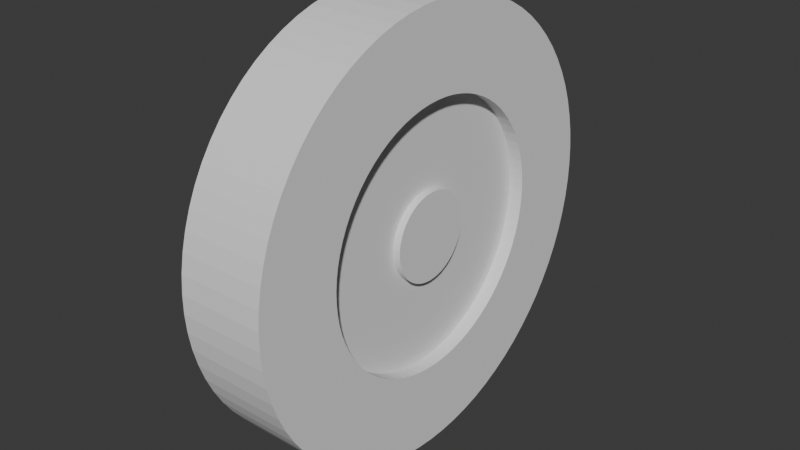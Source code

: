 # Source: cylinder_work.blend  (saved by Blender 4.0.33; exported with 4.5.12 LTS)
import bpy
from mathutils import Matrix  # noqa: F401  (used for matrix-valued properties, if any)

bpy.ops.wm.read_factory_settings(use_empty=True)
scene = bpy.context.scene
scene.name = 'Scene'

# ---- world
world_world = bpy.data.worlds.new('World'); scene.world = world_world
world_world.use_nodes = True; world_world.node_tree.nodes.clear()
_N = world_world.node_tree.nodes; _L = world_world.node_tree.links
n0 = _N.new('ShaderNodeOutputWorld'); n0.name = 'World Output'; n0.location = (300, 300)
n1 = _N.new('ShaderNodeBackground'); n1.name = 'Background'; n1.location = (10, 300)
n1.inputs[0].default_value = (0.05088, 0.05088, 0.05088, 1.0)
_L.new(n1.outputs[0], n0.inputs[0])
n0.is_active_output = True
world_world.color = (0.05088, 0.05088, 0.05088)
world_world.use_sun_shadow = False
world_world.sun_shadow_jitter_overblur = 0.0

# ---- meshes
me_cylinder_001 = bpy.data.meshes.new('Cylinder.001')
me_cylinder_001.from_pydata([(0.0, 0.381, -0.0762), (-1.039e-10, 0.2312, 0.0762), (0.03188, 0.3797, -0.0762), (0.01934, 0.2303, 0.0762), (0.06354, 0.3757, -0.0762), (0.03855, 0.2279, 0.0762), (0.09475, 0.369, -0.0762), (0.05748, 0.2239, 0.0762), (0.1253, 0.3598, -0.0762), (0.07602, 0.2183, 0.0762), (0.155, 0.3481, -0.0762), (0.09402, 0.2112, 0.0762), (0.1835, 0.3339, -0.0762), (0.1114, 0.2026, 0.0762), (0.2108, 0.3173, -0.0762), (0.1279, 0.1925, 0.0762), (0.2367, 0.2986, -0.0762), (0.1436, 0.1812, 0.0762), (0.2608, 0.2777, -0.0762), (0.1582, 0.1685, 0.0762), (0.2831, 0.2549, -0.0762), (0.1718, 0.1547, 0.0762), (0.3035, 0.2304, -0.0762), (0.1841, 0.1398, 0.0762), (0.3217, 0.2042, -0.0762), (0.1952, 0.1239, 0.0762), (0.3376, 0.1765, -0.0762), (0.2048, 0.1071, 0.0762), (0.3512, 0.1476, -0.0762), (0.2131, 0.08957, 0.0762), (0.3624, 0.1177, -0.0762), (0.2198, 0.07143, 0.0762), (0.3709, 0.087, -0.0762), (0.225, 0.05278, 0.0762), (0.3769, 0.05566, -0.0762), (0.2287, 0.03377, 0.0762), (0.3802, 0.02392, -0.0762), (0.2307, 0.01451, 0.0762), (0.3809, -0.007979, -0.0762), (0.2311, -0.004841, 0.0762), (0.3789, -0.03983, -0.0762), (0.2299, -0.02416, 0.0762), (0.3743, -0.07139, -0.0762), (0.2271, -0.04331, 0.0762), (0.367, -0.1025, -0.0762), (0.2226, -0.06216, 0.0762), (0.3571, -0.1328, -0.0762), (0.2167, -0.08057, 0.0762), (0.3447, -0.1622, -0.0762), (0.2092, -0.09842, 0.0762), (0.33, -0.1905, -0.0762), (0.2002, -0.1156, 0.0762), (0.3129, -0.2174, -0.0762), (0.1898, -0.1319, 0.0762), (0.2936, -0.2429, -0.0762), (0.1781, -0.1473, 0.0762), (0.2722, -0.2666, -0.0762), (0.1652, -0.1617, 0.0762), (0.249, -0.2884, -0.0762), (0.151, -0.175, 0.0762), (0.2239, -0.3082, -0.0762), (0.1359, -0.187, 0.0762), (0.1974, -0.3259, -0.0762), (0.1197, -0.1977, 0.0762), (0.1694, -0.3413, -0.0762), (0.1028, -0.207, 0.0762), (0.1403, -0.3542, -0.0762), (0.08509, -0.2149, 0.0762), (0.1101, -0.3647, -0.0762), (0.06681, -0.2213, 0.0762), (0.07921, -0.3727, -0.0762), (0.04806, -0.2261, 0.0762), (0.04775, -0.378, -0.0762), (0.02897, -0.2293, 0.0762), (0.01595, -0.3807, -0.0762), (0.00968, -0.2309, 0.0762), (-0.01595, -0.3807, -0.0762), (-0.00968, -0.2309, 0.0762), (-0.04775, -0.378, -0.0762), (-0.02897, -0.2293, 0.0762), (-0.07921, -0.3727, -0.0762), (-0.04806, -0.2261, 0.0762), (-0.1101, -0.3647, -0.0762), (-0.06681, -0.2213, 0.0762), (-0.1403, -0.3542, -0.0762), (-0.08509, -0.2149, 0.0762), (-0.1694, -0.3413, -0.0762), (-0.1028, -0.207, 0.0762), (-0.1974, -0.3259, -0.0762), (-0.1197, -0.1977, 0.0762), (-0.2239, -0.3082, -0.0762), (-0.1359, -0.187, 0.0762), (-0.249, -0.2884, -0.0762), (-0.151, -0.175, 0.0762), (-0.2722, -0.2666, -0.0762), (-0.1652, -0.1617, 0.0762), (-0.2936, -0.2429, -0.0762), (-0.1781, -0.1473, 0.0762), (-0.3129, -0.2174, -0.0762), (-0.1898, -0.1319, 0.0762), (-0.33, -0.1905, -0.0762), (-0.2002, -0.1156, 0.0762), (-0.3447, -0.1622, -0.0762), (-0.2092, -0.09842, 0.0762), (-0.3571, -0.1328, -0.0762), (-0.2167, -0.08057, 0.0762), (-0.367, -0.1025, -0.0762), (-0.2226, -0.06216, 0.0762), (-0.3743, -0.07139, -0.0762), (-0.2271, -0.04331, 0.0762), (-0.3789, -0.03983, -0.0762), (-0.2299, -0.02416, 0.0762), (-0.3809, -0.007979, -0.0762), (-0.2311, -0.004841, 0.0762), (-0.3802, 0.02392, -0.0762), (-0.2307, 0.01451, 0.0762), (-0.3769, 0.05566, -0.0762), (-0.2287, 0.03377, 0.0762), (-0.3709, 0.087, -0.0762), (-0.225, 0.05278, 0.0762), (-0.3624, 0.1177, -0.0762), (-0.2198, 0.07143, 0.0762), (-0.3512, 0.1476, -0.0762), (-0.2131, 0.08957, 0.0762), (-0.3376, 0.1765, -0.0762), (-0.2048, 0.1071, 0.0762), (-0.3217, 0.2042, -0.0762), (-0.1952, 0.1239, 0.0762), (-0.3035, 0.2304, -0.0762), (-0.1841, 0.1398, 0.0762), (-0.2831, 0.2549, -0.0762), (-0.1718, 0.1547, 0.0762), (-0.2608, 0.2777, -0.0762), (-0.1582, 0.1685, 0.0762), (-0.2367, 0.2986, -0.0762), (-0.1436, 0.1812, 0.0762), (-0.2108, 0.3173, -0.0762), (-0.1279, 0.1925, 0.0762), (-0.1835, 0.3339, -0.0762), (-0.1114, 0.2026, 0.0762), (-0.155, 0.3481, -0.0762), (-0.09402, 0.2112, 0.0762), (-0.1253, 0.3598, -0.0762), (-0.07602, 0.2183, 0.0762), (-0.09475, 0.369, -0.0762), (-0.05748, 0.2239, 0.0762), (-0.06354, 0.3757, -0.0762), (-0.03855, 0.2279, 0.0762), (-0.03188, 0.3797, -0.0762), (-0.01934, 0.2303, 0.0762), (0.03188, 0.3797, 0.0762), (0.0, 0.381, 0.0762), (0.06354, 0.3757, 0.0762), (0.09475, 0.369, 0.0762), (0.1253, 0.3598, 0.0762), (0.155, 0.3481, 0.0762), (0.1835, 0.3339, 0.0762), (0.2108, 0.3173, 0.0762), (0.2367, 0.2986, 0.0762), (0.2608, 0.2777, 0.0762), (0.2831, 0.2549, 0.0762), (0.3035, 0.2304, 0.0762), (0.3217, 0.2042, 0.0762), (0.3376, 0.1765, 0.0762), (0.3512, 0.1476, 0.0762), (0.3624, 0.1177, 0.0762), (0.3709, 0.087, 0.0762), (0.3769, 0.05566, 0.0762), (0.3802, 0.02392, 0.0762), (0.3809, -0.007979, 0.0762), (0.3789, -0.03983, 0.0762), (0.3743, -0.07139, 0.0762), (0.367, -0.1025, 0.0762), (0.3571, -0.1328, 0.0762), (0.3447, -0.1622, 0.0762), (0.33, -0.1905, 0.0762), (0.3129, -0.2174, 0.0762), (0.2936, -0.2429, 0.0762), (0.2722, -0.2666, 0.0762), (0.249, -0.2884, 0.0762), (0.2239, -0.3082, 0.0762), (0.1974, -0.3259, 0.0762), (0.1694, -0.3413, 0.0762), (0.1403, -0.3542, 0.0762), (0.1101, -0.3647, 0.0762), (0.07921, -0.3727, 0.0762), (0.04775, -0.378, 0.0762), (0.01595, -0.3807, 0.0762), (-0.01595, -0.3807, 0.0762), (-0.04775, -0.378, 0.0762), (-0.07921, -0.3727, 0.0762), (-0.1101, -0.3647, 0.0762), (-0.1403, -0.3542, 0.0762), (-0.1694, -0.3413, 0.0762), (-0.1974, -0.3259, 0.0762), (-0.2239, -0.3082, 0.0762), (-0.249, -0.2884, 0.0762), (-0.2722, -0.2666, 0.0762), (-0.2936, -0.2429, 0.0762), (-0.3129, -0.2174, 0.0762), (-0.33, -0.1905, 0.0762), (-0.3447, -0.1622, 0.0762), (-0.3571, -0.1328, 0.0762), (-0.367, -0.1025, 0.0762), (-0.3743, -0.07139, 0.0762), (-0.3789, -0.03983, 0.0762), (-0.3809, -0.007979, 0.0762), (-0.3802, 0.02392, 0.0762), (-0.3769, 0.05566, 0.0762), (-0.3709, 0.087, 0.0762), (-0.3624, 0.1177, 0.0762), (-0.3512, 0.1476, 0.0762), (-0.3376, 0.1765, 0.0762), (-0.3217, 0.2042, 0.0762), (-0.3035, 0.2304, 0.0762), (-0.2831, 0.2549, 0.0762), (-0.2608, 0.2777, 0.0762), (-0.2367, 0.2986, 0.0762), (-0.2108, 0.3173, 0.0762), (-0.1835, 0.3339, 0.0762), (-0.155, 0.3481, 0.0762), (-0.1253, 0.3598, 0.0762), (-0.09475, 0.369, 0.0762), (-0.06354, 0.3757, 0.0762), (-0.03188, 0.3797, 0.0762), (0.0278, 0.3311, 0.0762), (0.0, 0.3323, 0.0762), (0.05541, 0.3276, 0.0762), (0.08263, 0.3218, 0.0762), (0.1093, 0.3138, 0.0762), (0.1351, 0.3035, 0.0762), (0.1601, 0.2912, 0.0762), (0.1839, 0.2768, 0.0762), (0.2064, 0.2604, 0.0762), (0.2275, 0.2422, 0.0762), (0.2469, 0.2223, 0.0762), (0.2647, 0.2009, 0.0762), (0.2805, 0.178, 0.0762), (0.2945, 0.1539, 0.0762), (0.3063, 0.1288, 0.0762), (0.316, 0.1027, 0.0762), (0.3235, 0.07587, 0.0762), (0.3287, 0.04854, 0.0762), (0.3316, 0.02086, 0.0762), (0.3322, -0.006958, 0.0762), (0.3304, -0.03473, 0.0762), (0.3264, -0.06226, 0.0762), (0.32, -0.08935, 0.0762), (0.3114, -0.1158, 0.0762), (0.3006, -0.1415, 0.0762), (0.2878, -0.1661, 0.0762), (0.2728, -0.1896, 0.0762), (0.256, -0.2118, 0.0762), (0.2374, -0.2325, 0.0762), (0.2171, -0.2515, 0.0762), (0.1953, -0.2688, 0.0762), (0.1721, -0.2842, 0.0762), (0.1477, -0.2976, 0.0762), (0.1223, -0.3089, 0.0762), (0.09604, -0.3181, 0.0762), (0.06908, -0.325, 0.0762), (0.04164, -0.3296, 0.0762), (0.01391, -0.332, 0.0762), (-0.01391, -0.332, 0.0762), (-0.04164, -0.3296, 0.0762), (-0.06908, -0.325, 0.0762), (-0.09604, -0.3181, 0.0762), (-0.1223, -0.3089, 0.0762), (-0.1477, -0.2976, 0.0762), (-0.1721, -0.2842, 0.0762), (-0.1953, -0.2688, 0.0762), (-0.2171, -0.2515, 0.0762), (-0.2374, -0.2325, 0.0762), (-0.256, -0.2118, 0.0762), (-0.2728, -0.1896, 0.0762), (-0.2878, -0.1661, 0.0762), (-0.3006, -0.1415, 0.0762), (-0.3114, -0.1158, 0.0762), (-0.32, -0.08935, 0.0762), (-0.3264, -0.06226, 0.0762), (-0.3304, -0.03473, 0.0762), (-0.3322, -0.006958, 0.0762), (-0.3316, 0.02086, 0.0762), (-0.3287, 0.04854, 0.0762), (-0.3235, 0.07587, 0.0762), (-0.316, 0.1027, 0.0762), (-0.3063, 0.1288, 0.0762), (-0.2945, 0.1539, 0.0762), (-0.2805, 0.178, 0.0762), (-0.2647, 0.2009, 0.0762), (-0.2469, 0.2223, 0.0762), (-0.2275, 0.2422, 0.0762), (-0.2064, 0.2604, 0.0762), (-0.1839, 0.2768, 0.0762), (-0.1601, 0.2912, 0.0762), (-0.1351, 0.3035, 0.0762), (-0.1093, 0.3138, 0.0762), (-0.08263, 0.3218, 0.0762), (-0.05541, 0.3276, 0.0762), (-0.0278, 0.3311, 0.0762), (0.02401, 0.2859, 0.0762), (0.0, 0.2869, 0.0762), (0.04784, 0.2829, 0.0762), (0.07134, 0.2779, 0.0762), (0.09434, 0.2709, 0.0762), (0.1167, 0.2621, 0.0762), (0.1382, 0.2514, 0.0762), (0.1588, 0.2389, 0.0762), (0.1782, 0.2248, 0.0762), (0.1964, 0.2091, 0.0762), (0.2132, 0.192, 0.0762), (0.2285, 0.1734, 0.0762), (0.2422, 0.1537, 0.0762), (0.2542, 0.1329, 0.0762), (0.2645, 0.1112, 0.0762), (0.2728, 0.08865, 0.0762), (0.2793, 0.06551, 0.0762), (0.2838, 0.04191, 0.0762), (0.2863, 0.01801, 0.0762), (0.2868, -0.006008, 0.0762), (0.2853, -0.02999, 0.0762), (0.2818, -0.05376, 0.0762), (0.2763, -0.07715, 0.0762), (0.2689, -0.1, 0.0762), (0.2596, -0.1221, 0.0762), (0.2484, -0.1434, 0.0762), (0.2356, -0.1637, 0.0762), (0.221, -0.1829, 0.0762), (0.205, -0.2007, 0.0762), (0.1875, -0.2172, 0.0762), (0.1686, -0.2321, 0.0762), (0.1486, -0.2454, 0.0762), (0.1276, -0.257, 0.0762), (0.1056, -0.2667, 0.0762), (0.08292, -0.2746, 0.0762), (0.05964, -0.2806, 0.0762), (0.03596, -0.2846, 0.0762), (0.01201, -0.2866, 0.0762), (-0.01201, -0.2866, 0.0762), (-0.03596, -0.2846, 0.0762), (-0.05964, -0.2806, 0.0762), (-0.08292, -0.2746, 0.0762), (-0.1056, -0.2667, 0.0762), (-0.1276, -0.257, 0.0762), (-0.1486, -0.2454, 0.0762), (-0.1686, -0.2321, 0.0762), (-0.1875, -0.2172, 0.0762), (-0.205, -0.2007, 0.0762), (-0.221, -0.1829, 0.0762), (-0.2356, -0.1637, 0.0762), (-0.2484, -0.1434, 0.0762), (-0.2596, -0.1221, 0.0762), (-0.2689, -0.1, 0.0762), (-0.2763, -0.07715, 0.0762), (-0.2818, -0.05376, 0.0762), (-0.2853, -0.02999, 0.0762), (-0.2868, -0.006008, 0.0762), (-0.2863, 0.01801, 0.0762), (-0.2838, 0.04191, 0.0762), (-0.2793, 0.06551, 0.0762), (-0.2728, 0.08865, 0.0762), (-0.2645, 0.1112, 0.0762), (-0.2542, 0.1329, 0.0762), (-0.2422, 0.1537, 0.0762), (-0.2285, 0.1734, 0.0762), (-0.2132, 0.192, 0.0762), (-0.1964, 0.2091, 0.0762), (-0.1782, 0.2248, 0.0762), (-0.1588, 0.2389, 0.0762), (-0.1382, 0.2514, 0.0762), (-0.1167, 0.2621, 0.0762), (-0.09434, 0.2709, 0.0762), (-0.07134, 0.2779, 0.0762), (-0.04784, 0.2829, 0.0762), (-0.02401, 0.2859, 0.0762), (0.006441, 0.0767, 0.05101), (-5.108e-10, 0.07697, 0.05101), (0.01284, 0.07589, 0.05101), (0.01914, 0.07455, 0.05101), (0.02531, 0.07269, 0.05101), (0.03131, 0.07031, 0.05101), (0.03708, 0.06745, 0.05101), (0.04259, 0.06411, 0.05101), (0.04781, 0.06032, 0.05101), (0.05269, 0.05611, 0.05101), (0.0572, 0.0515, 0.05101), (0.06131, 0.04653, 0.05101), (0.06499, 0.04124, 0.05101), (0.06821, 0.03566, 0.05101), (0.07095, 0.02983, 0.05101), (0.0732, 0.02378, 0.05101), (0.07493, 0.01758, 0.05101), (0.07614, 0.01124, 0.05101), (0.07682, 0.004833, 0.05101), (0.07695, -0.001612, 0.05101), (0.07655, -0.008045, 0.05101), (0.07561, -0.01442, 0.05101), (0.07413, -0.0207, 0.05101), (0.07214, -0.02683, 0.05101), (0.06964, -0.03277, 0.05101), (0.06666, -0.03848, 0.05101), (0.0632, -0.04393, 0.05101), (0.0593, -0.04906, 0.05101), (0.05499, -0.05385, 0.05101), (0.05029, -0.05826, 0.05101), (0.04524, -0.06227, 0.05101), (0.03987, -0.06584, 0.05101), (0.03422, -0.06894, 0.05101), (0.02833, -0.07156, 0.05101), (0.02225, -0.07368, 0.05101), (0.016, -0.07529, 0.05101), (0.009647, -0.07636, 0.05101), (0.003223, -0.0769, 0.05101), (-0.003223, -0.0769, 0.05101), (-0.009647, -0.07636, 0.05101), (-0.016, -0.07529, 0.05101), (-0.02225, -0.07368, 0.05101), (-0.02833, -0.07156, 0.05101), (-0.03422, -0.06894, 0.05101), (-0.03987, -0.06584, 0.05101), (-0.04524, -0.06227, 0.05101), (-0.05029, -0.05826, 0.05101), (-0.05499, -0.05385, 0.05101), (-0.0593, -0.04906, 0.05101), (-0.0632, -0.04393, 0.05101), (-0.06666, -0.03848, 0.05101), (-0.06964, -0.03277, 0.05101), (-0.07214, -0.02683, 0.05101), (-0.07413, -0.0207, 0.05101), (-0.07561, -0.01442, 0.05101), (-0.07655, -0.008045, 0.05101), (-0.07695, -0.001612, 0.05101), (-0.07682, 0.004833, 0.05101), (-0.07614, 0.01124, 0.05101), (-0.07493, 0.01758, 0.05101), (-0.0732, 0.02378, 0.05101), (-0.07095, 0.02983, 0.05101), (-0.06821, 0.03566, 0.05101), (-0.06499, 0.04124, 0.05101), (-0.06131, 0.04653, 0.05101), (-0.0572, 0.0515, 0.05101), (-0.05269, 0.05611, 0.05101), (-0.04781, 0.06032, 0.05101), (-0.04259, 0.06411, 0.05101), (-0.03708, 0.06745, 0.05101), (-0.03131, 0.07031, 0.05101), (-0.02531, 0.07269, 0.05101), (-0.01914, 0.07455, 0.05101), (-0.01284, 0.07589, 0.05101), (-0.006441, 0.0767, 0.05101), (0.01934, 0.2303, 0.05101), (-1.083e-10, 0.2312, 0.05101), (0.03855, 0.2279, 0.05101), (0.05748, 0.2239, 0.05101), (0.07602, 0.2183, 0.05101), (0.09402, 0.2112, 0.05101), (0.1114, 0.2026, 0.05101), (0.1279, 0.1925, 0.05101), (0.1436, 0.1812, 0.05101), (0.1582, 0.1685, 0.05101), (0.1718, 0.1547, 0.05101), (0.1841, 0.1398, 0.05101), (0.1952, 0.1239, 0.05101), (0.2048, 0.1071, 0.05101), (0.2131, 0.08957, 0.05101), (0.2198, 0.07143, 0.05101), (0.225, 0.05278, 0.05101), (0.2287, 0.03377, 0.05101), (0.2307, 0.01451, 0.05101), (0.2311, -0.004841, 0.05101), (0.2299, -0.02416, 0.05101), (0.2271, -0.04331, 0.05101), (0.2226, -0.06216, 0.05101), (0.2167, -0.08057, 0.05101), (0.2092, -0.09842, 0.05101), (0.2002, -0.1156, 0.05101), (0.1898, -0.1319, 0.05101), (0.1781, -0.1473, 0.05101), (0.1652, -0.1617, 0.05101), (0.151, -0.175, 0.05101), (0.1359, -0.187, 0.05101), (0.1197, -0.1977, 0.05101), (0.1028, -0.207, 0.05101), (0.08509, -0.2149, 0.05101), (0.06681, -0.2213, 0.05101), (0.04806, -0.2261, 0.05101), (0.02897, -0.2293, 0.05101), (0.00968, -0.2309, 0.05101), (-0.00968, -0.2309, 0.05101), (-0.02897, -0.2293, 0.05101), (-0.04806, -0.2261, 0.05101), (-0.06681, -0.2213, 0.05101), (-0.08509, -0.2149, 0.05101), (-0.1028, -0.207, 0.05101), (-0.1197, -0.1977, 0.05101), (-0.1359, -0.187, 0.05101), (-0.151, -0.175, 0.05101), (-0.1652, -0.1617, 0.05101), (-0.1781, -0.1473, 0.05101), (-0.1898, -0.1319, 0.05101), (-0.2002, -0.1156, 0.05101), (-0.2092, -0.09842, 0.05101), (-0.2167, -0.08057, 0.05101), (-0.2226, -0.06216, 0.05101), (-0.2271, -0.04331, 0.05101), (-0.2299, -0.02416, 0.05101), (-0.2311, -0.004841, 0.05101), (-0.2307, 0.01451, 0.05101), (-0.2287, 0.03377, 0.05101), (-0.225, 0.05278, 0.05101), (-0.2198, 0.07143, 0.05101), (-0.2131, 0.08957, 0.05101), (-0.2048, 0.1071, 0.05101), (-0.1952, 0.1239, 0.05101), (-0.1841, 0.1398, 0.05101), (-0.1718, 0.1547, 0.05101), (-0.1582, 0.1685, 0.05101), (-0.1436, 0.1812, 0.05101), (-0.1279, 0.1925, 0.05101), (-0.1114, 0.2026, 0.05101), (-0.09402, 0.2112, 0.05101), (-0.07602, 0.2183, 0.05101), (-0.05748, 0.2239, 0.05101), (-0.03855, 0.2279, 0.05101), (-0.01934, 0.2303, 0.05101), (0.01676, 0.1996, 0.05101), (-2.81e-10, 0.2003, 0.05101), (0.0334, 0.1975, 0.05101), (0.0498, 0.194, 0.05101), (0.06586, 0.1891, 0.05101), (0.08146, 0.183, 0.05101), (0.09648, 0.1755, 0.05101), (0.1108, 0.1668, 0.05101), (0.1244, 0.1569, 0.05101), (0.1371, 0.146, 0.05101), (0.1488, 0.134, 0.05101), (0.1595, 0.1211, 0.05101), (0.1691, 0.1073, 0.05101), (0.1775, 0.09278, 0.05101), (0.1846, 0.07761, 0.05101), (0.1905, 0.06189, 0.05101), (0.195, 0.04573, 0.05101), (0.1981, 0.02926, 0.05101), (0.1999, 0.01257, 0.05101), (0.2002, -0.004194, 0.05101), (0.1992, -0.02093, 0.05101), (0.1967, -0.03753, 0.05101), (0.1929, -0.05386, 0.05101), (0.1877, -0.06981, 0.05101), (0.1812, -0.08527, 0.05101), (0.1734, -0.1001, 0.05101), (0.1644, -0.1143, 0.05101), (0.1543, -0.1277, 0.05101), (0.1431, -0.1401, 0.05101), (0.1309, -0.1516, 0.05101), (0.1177, -0.162, 0.05101), (0.1037, -0.1713, 0.05101), (0.08905, -0.1794, 0.05101), (0.07372, -0.1862, 0.05101), (0.05788, -0.1917, 0.05101), (0.04164, -0.1959, 0.05101), (0.0251, -0.1987, 0.05101), (0.008386, -0.2001, 0.05101), (-0.008386, -0.2001, 0.05101), (-0.0251, -0.1987, 0.05101), (-0.04164, -0.1959, 0.05101), (-0.05788, -0.1917, 0.05101), (-0.07372, -0.1862, 0.05101), (-0.08905, -0.1794, 0.05101), (-0.1037, -0.1713, 0.05101), (-0.1177, -0.162, 0.05101), (-0.1309, -0.1516, 0.05101), (-0.1431, -0.1401, 0.05101), (-0.1543, -0.1277, 0.05101), (-0.1644, -0.1143, 0.05101), (-0.1734, -0.1001, 0.05101), (-0.1812, -0.08527, 0.05101), (-0.1877, -0.06981, 0.05101), (-0.1929, -0.05386, 0.05101), (-0.1967, -0.03753, 0.05101), (-0.1992, -0.02093, 0.05101), (-0.2002, -0.004194, 0.05101), (-0.1999, 0.01257, 0.05101), (-0.1981, 0.02926, 0.05101), (-0.195, 0.04573, 0.05101), (-0.1905, 0.06189, 0.05101), (-0.1846, 0.07761, 0.05101), (-0.1775, 0.09278, 0.05101), (-0.1691, 0.1073, 0.05101), (-0.1595, 0.1211, 0.05101), (-0.1488, 0.134, 0.05101), (-0.1371, 0.146, 0.05101), (-0.1244, 0.1569, 0.05101), (-0.1108, 0.1668, 0.05101), (-0.09648, 0.1755, 0.05101), (-0.08146, 0.183, 0.05101), (-0.06586, 0.1891, 0.05101), (-0.0498, 0.194, 0.05101), (-0.0334, 0.1975, 0.05101), (-0.01676, 0.1996, 0.05101), (0.006441, 0.0767, 0.06377), (-3.611e-10, 0.07697, 0.06377), (0.01284, 0.07589, 0.06377), (0.01914, 0.07455, 0.06377), (0.02531, 0.07269, 0.06377), (0.03131, 0.07031, 0.06377), (0.03708, 0.06745, 0.06377), (0.04259, 0.06411, 0.06377), (0.04781, 0.06032, 0.06377), (0.05269, 0.05611, 0.06377), (0.0572, 0.0515, 0.06377), (0.06131, 0.04653, 0.06377), (0.06499, 0.04124, 0.06377), (0.06821, 0.03566, 0.06377), (0.07095, 0.02983, 0.06377), (0.0732, 0.02378, 0.06377), (0.07493, 0.01758, 0.06377), (0.07614, 0.01124, 0.06377), (0.07682, 0.004833, 0.06377), (0.07695, -0.001612, 0.06377), (0.07655, -0.008045, 0.06377), (0.07561, -0.01442, 0.06377), (0.07413, -0.0207, 0.06377), (0.07214, -0.02683, 0.06377), (0.06964, -0.03277, 0.06377), (0.06666, -0.03848, 0.06377), (0.0632, -0.04393, 0.06377), (0.0593, -0.04906, 0.06377), (0.05499, -0.05385, 0.06377), (0.05029, -0.05826, 0.06377), (0.04524, -0.06227, 0.06377), (0.03987, -0.06584, 0.06377), (0.03422, -0.06894, 0.06377), (0.02833, -0.07156, 0.06377), (0.02225, -0.07368, 0.06377), (0.016, -0.07529, 0.06377), (0.009647, -0.07636, 0.06377), (0.003223, -0.0769, 0.06377), (-0.003223, -0.0769, 0.06377), (-0.009647, -0.07636, 0.06377), (-0.016, -0.07529, 0.06377), (-0.02225, -0.07368, 0.06377), (-0.02833, -0.07156, 0.06377), (-0.03422, -0.06894, 0.06377), (-0.03987, -0.06584, 0.06377), (-0.04524, -0.06227, 0.06377), (-0.05029, -0.05826, 0.06377), (-0.05499, -0.05385, 0.06377), (-0.0593, -0.04906, 0.06377), (-0.0632, -0.04393, 0.06377), (-0.06666, -0.03848, 0.06377), (-0.06964, -0.03277, 0.06377), (-0.07214, -0.02683, 0.06377), (-0.07413, -0.0207, 0.06377), (-0.07561, -0.01442, 0.06377), (-0.07655, -0.008045, 0.06377), (-0.07695, -0.001612, 0.06377), (-0.07682, 0.004833, 0.06377), (-0.07614, 0.01124, 0.06377), (-0.07493, 0.01758, 0.06377), (-0.0732, 0.02378, 0.06377), (-0.07095, 0.02983, 0.06377), (-0.06821, 0.03566, 0.06377), (-0.06499, 0.04124, 0.06377), (-0.06131, 0.04653, 0.06377), (-0.0572, 0.0515, 0.06377), (-0.05269, 0.05611, 0.06377), (-0.04781, 0.06032, 0.06377), (-0.04259, 0.06411, 0.06377), (-0.03708, 0.06745, 0.06377), (-0.03131, 0.07031, 0.06377), (-0.02531, 0.07269, 0.06377), (-0.01914, 0.07455, 0.06377), (-0.01284, 0.07589, 0.06377), (-0.006441, 0.0767, 0.06377)], [], [(0, 151, 150, 2), (2, 150, 152, 4), (4, 152, 153, 6), (6, 153, 154, 8), (8, 154, 155, 10), (10, 155, 156, 12), (12, 156, 157, 14), (14, 157, 158, 16), (16, 158, 159, 18), (18, 159, 160, 20), (20, 160, 161, 22), (22, 161, 162, 24), (24, 162, 163, 26), (26, 163, 164, 28), (28, 164, 165, 30), (30, 165, 166, 32), (32, 166, 167, 34), (34, 167, 168, 36), (36, 168, 169, 38), (38, 169, 170, 40), (40, 170, 171, 42), (42, 171, 172, 44), (44, 172, 173, 46), (46, 173, 174, 48), (48, 174, 175, 50), (50, 175, 176, 52), (52, 176, 177, 54), (54, 177, 178, 56), (56, 178, 179, 58), (58, 179, 180, 60), (60, 180, 181, 62), (62, 181, 182, 64), (64, 182, 183, 66), (66, 183, 184, 68), (68, 184, 185, 70), (70, 185, 186, 72), (72, 186, 187, 74), (74, 187, 188, 76), (76, 188, 189, 78), (78, 189, 190, 80), (80, 190, 191, 82), (82, 191, 192, 84), (84, 192, 193, 86), (86, 193, 194, 88), (88, 194, 195, 90), (90, 195, 196, 92), (92, 196, 197, 94), (94, 197, 198, 96), (96, 198, 199, 98), (98, 199, 200, 100), (100, 200, 201, 102), (102, 201, 202, 104), (104, 202, 203, 106), (106, 203, 204, 108), (108, 204, 205, 110), (110, 205, 206, 112), (112, 206, 207, 114), (114, 207, 208, 116), (116, 208, 209, 118), (118, 209, 210, 120), (120, 210, 211, 122), (122, 211, 212, 124), (124, 212, 213, 126), (126, 213, 214, 128), (128, 214, 215, 130), (130, 215, 216, 132), (132, 216, 217, 134), (134, 217, 218, 136), (136, 218, 219, 138), (138, 219, 220, 140), (140, 220, 221, 142), (142, 221, 222, 144), (144, 222, 223, 146), (119, 117, 508, 509), (146, 223, 224, 148), (148, 224, 151, 0), (0, 2, 4, 6, 8, 10, 12, 14, 16, 18, 20, 22, 24, 26, 28, 30, 32, 34, 36, 38, 40, 42, 44, 46, 48, 50, 52, 54, 56, 58, 60, 62, 64, 66, 68, 70, 72, 74, 76, 78, 80, 82, 84, 86, 88, 90, 92, 94, 96, 98, 100, 102, 104, 106, 108, 110, 112, 114, 116, 118, 120, 122, 124, 126, 128, 130, 132, 134, 136, 138, 140, 142, 144, 146, 148), (226, 225, 150, 151), (225, 227, 152, 150), (227, 228, 153, 152), (228, 229, 154, 153), (229, 230, 155, 154), (230, 231, 156, 155), (231, 232, 157, 156), (232, 233, 158, 157), (233, 234, 159, 158), (234, 235, 160, 159), (235, 236, 161, 160), (236, 237, 162, 161), (237, 238, 163, 162), (238, 239, 164, 163), (239, 240, 165, 164), (240, 241, 166, 165), (241, 242, 167, 166), (242, 243, 168, 167), (243, 244, 169, 168), (244, 245, 170, 169), (245, 246, 171, 170), (246, 247, 172, 171), (247, 248, 173, 172), (248, 249, 174, 173), (249, 250, 175, 174), (250, 251, 176, 175), (251, 252, 177, 176), (252, 253, 178, 177), (253, 254, 179, 178), (254, 255, 180, 179), (255, 256, 181, 180), (256, 257, 182, 181), (257, 258, 183, 182), (258, 259, 184, 183), (259, 260, 185, 184), (260, 261, 186, 185), (261, 262, 187, 186), (262, 263, 188, 187), (263, 264, 189, 188), (264, 265, 190, 189), (265, 266, 191, 190), (266, 267, 192, 191), (267, 268, 193, 192), (268, 269, 194, 193), (269, 270, 195, 194), (270, 271, 196, 195), (271, 272, 197, 196), (272, 273, 198, 197), (273, 274, 199, 198), (274, 275, 200, 199), (275, 276, 201, 200), (276, 277, 202, 201), (277, 278, 203, 202), (278, 279, 204, 203), (279, 280, 205, 204), (280, 281, 206, 205), (281, 282, 207, 206), (282, 283, 208, 207), (283, 284, 209, 208), (284, 285, 210, 209), (285, 286, 211, 210), (286, 287, 212, 211), (287, 288, 213, 212), (288, 289, 214, 213), (289, 290, 215, 214), (290, 291, 216, 215), (291, 292, 217, 216), (292, 293, 218, 217), (293, 294, 219, 218), (294, 295, 220, 219), (295, 296, 221, 220), (296, 297, 222, 221), (297, 298, 223, 222), (298, 299, 224, 223), (299, 226, 151, 224), (301, 300, 225, 226), (300, 302, 227, 225), (302, 303, 228, 227), (303, 304, 229, 228), (304, 305, 230, 229), (305, 306, 231, 230), (306, 307, 232, 231), (307, 308, 233, 232), (308, 309, 234, 233), (309, 310, 235, 234), (310, 311, 236, 235), (311, 312, 237, 236), (312, 313, 238, 237), (313, 314, 239, 238), (314, 315, 240, 239), (315, 316, 241, 240), (316, 317, 242, 241), (317, 318, 243, 242), (318, 319, 244, 243), (319, 320, 245, 244), (320, 321, 246, 245), (321, 322, 247, 246), (322, 323, 248, 247), (323, 324, 249, 248), (324, 325, 250, 249), (325, 326, 251, 250), (326, 327, 252, 251), (327, 328, 253, 252), (328, 329, 254, 253), (329, 330, 255, 254), (330, 331, 256, 255), (331, 332, 257, 256), (332, 333, 258, 257), (333, 334, 259, 258), (334, 335, 260, 259), (335, 336, 261, 260), (336, 337, 262, 261), (337, 338, 263, 262), (338, 339, 264, 263), (339, 340, 265, 264), (340, 341, 266, 265), (341, 342, 267, 266), (342, 343, 268, 267), (343, 344, 269, 268), (344, 345, 270, 269), (345, 346, 271, 270), (346, 347, 272, 271), (347, 348, 273, 272), (348, 349, 274, 273), (349, 350, 275, 274), (350, 351, 276, 275), (351, 352, 277, 276), (352, 353, 278, 277), (353, 354, 279, 278), (354, 355, 280, 279), (355, 356, 281, 280), (356, 357, 282, 281), (357, 358, 283, 282), (358, 359, 284, 283), (359, 360, 285, 284), (360, 361, 286, 285), (361, 362, 287, 286), (362, 363, 288, 287), (363, 364, 289, 288), (364, 365, 290, 289), (365, 366, 291, 290), (366, 367, 292, 291), (367, 368, 293, 292), (368, 369, 294, 293), (369, 370, 295, 294), (370, 371, 296, 295), (371, 372, 297, 296), (372, 373, 298, 297), (373, 374, 299, 298), (374, 301, 226, 299), (1, 3, 300, 301), (3, 5, 302, 300), (5, 7, 303, 302), (7, 9, 304, 303), (9, 11, 305, 304), (11, 13, 306, 305), (13, 15, 307, 306), (15, 17, 308, 307), (17, 19, 309, 308), (19, 21, 310, 309), (21, 23, 311, 310), (23, 25, 312, 311), (25, 27, 313, 312), (27, 29, 314, 313), (29, 31, 315, 314), (31, 33, 316, 315), (33, 35, 317, 316), (35, 37, 318, 317), (37, 39, 319, 318), (39, 41, 320, 319), (41, 43, 321, 320), (43, 45, 322, 321), (45, 47, 323, 322), (47, 49, 324, 323), (49, 51, 325, 324), (51, 53, 326, 325), (53, 55, 327, 326), (55, 57, 328, 327), (57, 59, 329, 328), (59, 61, 330, 329), (61, 63, 331, 330), (63, 65, 332, 331), (65, 67, 333, 332), (67, 69, 334, 333), (69, 71, 335, 334), (71, 73, 336, 335), (73, 75, 337, 336), (75, 77, 338, 337), (77, 79, 339, 338), (79, 81, 340, 339), (81, 83, 341, 340), (83, 85, 342, 341), (85, 87, 343, 342), (87, 89, 344, 343), (89, 91, 345, 344), (91, 93, 346, 345), (93, 95, 347, 346), (95, 97, 348, 347), (97, 99, 349, 348), (99, 101, 350, 349), (101, 103, 351, 350), (103, 105, 352, 351), (105, 107, 353, 352), (107, 109, 354, 353), (109, 111, 355, 354), (111, 113, 356, 355), (113, 115, 357, 356), (115, 117, 358, 357), (117, 119, 359, 358), (119, 121, 360, 359), (121, 123, 361, 360), (123, 125, 362, 361), (125, 127, 363, 362), (127, 129, 364, 363), (129, 131, 365, 364), (131, 133, 366, 365), (133, 135, 367, 366), (135, 137, 368, 367), (137, 139, 369, 368), (139, 141, 370, 369), (141, 143, 371, 370), (143, 145, 372, 371), (145, 147, 373, 372), (147, 149, 374, 373), (149, 1, 301, 374), (376, 449, 674, 601), (67, 65, 482, 483), (15, 13, 456, 457), (121, 119, 509, 510), (69, 67, 483, 484), (17, 15, 457, 458), (123, 121, 510, 511), (71, 69, 484, 485), (19, 17, 458, 459), (125, 123, 511, 512), (73, 71, 485, 486), (21, 19, 459, 460), (127, 125, 512, 513), (75, 73, 486, 487), (23, 21, 460, 461), (129, 127, 513, 514), (77, 75, 487, 488), (25, 23, 461, 462), (131, 129, 514, 515), (79, 77, 488, 489), (27, 25, 462, 463), (133, 131, 515, 516), (81, 79, 489, 490), (29, 27, 463, 464), (135, 133, 516, 517), (83, 81, 490, 491), (31, 29, 464, 465), (137, 135, 517, 518), (85, 83, 491, 492), (33, 31, 465, 466), (139, 137, 518, 519), (87, 85, 492, 493), (35, 33, 466, 467), (141, 139, 519, 520), (89, 87, 493, 494), (37, 35, 467, 468), (143, 141, 520, 521), (91, 89, 494, 495), (39, 37, 468, 469), (145, 143, 521, 522), (93, 91, 495, 496), (41, 39, 469, 470), (147, 145, 522, 523), (95, 93, 496, 497), (43, 41, 470, 471), (149, 147, 523, 524), (97, 95, 497, 498), (45, 43, 471, 472), (1, 149, 524, 451), (99, 97, 498, 499), (47, 45, 472, 473), (101, 99, 499, 500), (49, 47, 473, 474), (103, 101, 500, 501), (51, 49, 474, 475), (105, 103, 501, 502), (53, 51, 475, 476), (107, 105, 502, 503), (55, 53, 476, 477), (3, 1, 451, 450), (109, 107, 503, 504), (57, 55, 477, 478), (5, 3, 450, 452), (111, 109, 504, 505), (59, 57, 478, 479), (7, 5, 452, 453), (113, 111, 505, 506), (61, 59, 479, 480), (9, 7, 453, 454), (115, 113, 506, 507), (63, 61, 480, 481), (11, 9, 454, 455), (117, 115, 507, 508), (65, 63, 481, 482), (13, 11, 455, 456), (526, 525, 450, 451), (525, 527, 452, 450), (527, 528, 453, 452), (528, 529, 454, 453), (529, 530, 455, 454), (530, 531, 456, 455), (531, 532, 457, 456), (532, 533, 458, 457), (533, 534, 459, 458), (534, 535, 460, 459), (535, 536, 461, 460), (536, 537, 462, 461), (537, 538, 463, 462), (538, 539, 464, 463), (539, 540, 465, 464), (540, 541, 466, 465), (541, 542, 467, 466), (542, 543, 468, 467), (543, 544, 469, 468), (544, 545, 470, 469), (545, 546, 471, 470), (546, 547, 472, 471), (547, 548, 473, 472), (548, 549, 474, 473), (549, 550, 475, 474), (550, 551, 476, 475), (551, 552, 477, 476), (552, 553, 478, 477), (553, 554, 479, 478), (554, 555, 480, 479), (555, 556, 481, 480), (556, 557, 482, 481), (557, 558, 483, 482), (558, 559, 484, 483), (559, 560, 485, 484), (560, 561, 486, 485), (561, 562, 487, 486), (562, 563, 488, 487), (563, 564, 489, 488), (564, 565, 490, 489), (565, 566, 491, 490), (566, 567, 492, 491), (567, 568, 493, 492), (568, 569, 494, 493), (569, 570, 495, 494), (570, 571, 496, 495), (571, 572, 497, 496), (572, 573, 498, 497), (573, 574, 499, 498), (574, 575, 500, 499), (575, 576, 501, 500), (576, 577, 502, 501), (577, 578, 503, 502), (578, 579, 504, 503), (579, 580, 505, 504), (580, 581, 506, 505), (581, 582, 507, 506), (582, 583, 508, 507), (583, 584, 509, 508), (584, 585, 510, 509), (585, 586, 511, 510), (586, 587, 512, 511), (587, 588, 513, 512), (588, 589, 514, 513), (589, 590, 515, 514), (590, 591, 516, 515), (591, 592, 517, 516), (592, 593, 518, 517), (593, 594, 519, 518), (594, 595, 520, 519), (595, 596, 521, 520), (596, 597, 522, 521), (597, 598, 523, 522), (598, 599, 524, 523), (599, 526, 451, 524), (376, 375, 525, 526), (375, 377, 527, 525), (377, 378, 528, 527), (378, 379, 529, 528), (379, 380, 530, 529), (380, 381, 531, 530), (381, 382, 532, 531), (382, 383, 533, 532), (383, 384, 534, 533), (384, 385, 535, 534), (385, 386, 536, 535), (386, 387, 537, 536), (387, 388, 538, 537), (388, 389, 539, 538), (389, 390, 540, 539), (390, 391, 541, 540), (391, 392, 542, 541), (392, 393, 543, 542), (393, 394, 544, 543), (394, 395, 545, 544), (395, 396, 546, 545), (396, 397, 547, 546), (397, 398, 548, 547), (398, 399, 549, 548), (399, 400, 550, 549), (400, 401, 551, 550), (401, 402, 552, 551), (402, 403, 553, 552), (403, 404, 554, 553), (404, 405, 555, 554), (405, 406, 556, 555), (406, 407, 557, 556), (407, 408, 558, 557), (408, 409, 559, 558), (409, 410, 560, 559), (410, 411, 561, 560), (411, 412, 562, 561), (412, 413, 563, 562), (413, 414, 564, 563), (414, 415, 565, 564), (415, 416, 566, 565), (416, 417, 567, 566), (417, 418, 568, 567), (418, 419, 569, 568), (419, 420, 570, 569), (420, 421, 571, 570), (421, 422, 572, 571), (422, 423, 573, 572), (423, 424, 574, 573), (424, 425, 575, 574), (425, 426, 576, 575), (426, 427, 577, 576), (427, 428, 578, 577), (428, 429, 579, 578), (429, 430, 580, 579), (430, 431, 581, 580), (431, 432, 582, 581), (432, 433, 583, 582), (433, 434, 584, 583), (434, 435, 585, 584), (435, 436, 586, 585), (436, 437, 587, 586), (437, 438, 588, 587), (438, 439, 589, 588), (439, 440, 590, 589), (440, 441, 591, 590), (441, 442, 592, 591), (442, 443, 593, 592), (443, 444, 594, 593), (444, 445, 595, 594), (445, 446, 596, 595), (446, 447, 597, 596), (447, 448, 598, 597), (448, 449, 599, 598), (449, 376, 526, 599), (600, 601, 674, 673, 672, 671, 670, 669, 668, 667, 666, 665, 664, 663, 662, 661, 660, 659, 658, 657, 656, 655, 654, 653, 652, 651, 650, 649, 648, 647, 646, 645, 644, 643, 642, 641, 640, 639, 638, 637, 636, 635, 634, 633, 632, 631, 630, 629, 628, 627, 626, 625, 624, 623, 622, 621, 620, 619, 618, 617, 616, 615, 614, 613, 612, 611, 610, 609, 608, 607, 606, 605, 604, 603, 602), (424, 423, 648, 649), (398, 397, 622, 623), (425, 424, 649, 650), (399, 398, 623, 624), (426, 425, 650, 651), (400, 399, 624, 625), (427, 426, 651, 652), (401, 400, 625, 626), (428, 427, 652, 653), (402, 401, 626, 627), (375, 376, 601, 600), (429, 428, 653, 654), (403, 402, 627, 628), (377, 375, 600, 602), (430, 429, 654, 655), (404, 403, 628, 629), (378, 377, 602, 603), (431, 430, 655, 656), (405, 404, 629, 630), (379, 378, 603, 604), (432, 431, 656, 657), (406, 405, 630, 631), (380, 379, 604, 605), (433, 432, 657, 658), (407, 406, 631, 632), (381, 380, 605, 606), (434, 433, 658, 659), (408, 407, 632, 633), (382, 381, 606, 607), (435, 434, 659, 660), (409, 408, 633, 634), (383, 382, 607, 608), (436, 435, 660, 661), (410, 409, 634, 635), (384, 383, 608, 609), (437, 436, 661, 662), (411, 410, 635, 636), (385, 384, 609, 610), (438, 437, 662, 663), (412, 411, 636, 637), (386, 385, 610, 611), (439, 438, 663, 664), (413, 412, 637, 638), (387, 386, 611, 612), (440, 439, 664, 665), (414, 413, 638, 639), (388, 387, 612, 613), (441, 440, 665, 666), (415, 414, 639, 640), (389, 388, 613, 614), (442, 441, 666, 667), (416, 415, 640, 641), (390, 389, 614, 615), (443, 442, 667, 668), (417, 416, 641, 642), (391, 390, 615, 616), (444, 443, 668, 669), (418, 417, 642, 643), (392, 391, 616, 617), (445, 444, 669, 670), (419, 418, 643, 644), (393, 392, 617, 618), (446, 445, 670, 671), (420, 419, 644, 645), (394, 393, 618, 619), (447, 446, 671, 672), (421, 420, 645, 646), (395, 394, 619, 620), (448, 447, 672, 673), (422, 421, 646, 647), (396, 395, 620, 621), (449, 448, 673, 674), (423, 422, 647, 648), (397, 396, 621, 622)])
_uv = me_cylinder_001.uv_layers.new(name='UVMap')
_uv.uv.foreach_set('vector', [1.0, 0.5, 1.0, 1.0, 0.9867, 1.0, 0.9867, 0.5, 0.9867, 0.5, 0.9867, 1.0, 0.9733, 1.0, 0.9733, 0.5, 0.9733, 0.5, 0.9733, 1.0, 0.96, 1.0, 0.96, 0.5, 0.96, 0.5, 0.96, 1.0, 0.9467, 1.0, 0.9467, 0.5, 0.9467, 0.5, 0.9467, 1.0, 0.9333, 1.0, 0.9333, 0.5, 0.9333, 0.5, 0.9333, 1.0, 0.92, 1.0, 0.92, 0.5, 0.92, 0.5, 0.92, 1.0, 0.9067, 1.0, 0.9067, 0.5, 0.9067, 0.5, 0.9067, 1.0, 0.8933, 1.0, 0.8933, 0.5, 0.8933, 0.5, 0.8933, 1.0, 0.88, 1.0, 0.88, 0.5, 0.88, 0.5, 0.88, 1.0, 0.8667, 1.0, 0.8667, 0.5, 0.8667, 0.5, 0.8667, 1.0, 0.8533, 1.0, 0.8533, 0.5, 0.8533, 0.5, 0.8533, 1.0, 0.84, 1.0, 0.84, 0.5, 0.84, 0.5, 0.84, 1.0, 0.8267, 1.0, 0.8267, 0.5, 0.8267, 0.5, 0.8267, 1.0, 0.8133, 1.0, 0.8133, 0.5, 0.8133, 0.5, 0.8133, 1.0, 0.8, 1.0, 0.8, 0.5, 0.8, 0.5, 0.8, 1.0, 0.7867, 1.0, 0.7867, 0.5, 0.7867, 0.5, 0.7867, 1.0, 0.7733, 1.0, 0.7733, 0.5, 0.7733, 0.5, 0.7733, 1.0, 0.76, 1.0, 0.76, 0.5, 0.76, 0.5, 0.76, 1.0, 0.7467, 1.0, 0.7467, 0.5, 0.7467, 0.5, 0.7467, 1.0, 0.7333, 1.0, 0.7333, 0.5, 0.7333, 0.5, 0.7333, 1.0, 0.72, 1.0, 0.72, 0.5, 0.72, 0.5, 0.72, 1.0, 0.7067, 1.0, 0.7067, 0.5, 0.7067, 0.5, 0.7067, 1.0, 0.6933, 1.0, 0.6933, 0.5, 0.6933, 0.5, 0.6933, 1.0, 0.68, 1.0, 0.68, 0.5, 0.68, 0.5, 0.68, 1.0, 0.6667, 1.0, 0.6667, 0.5, 0.6667, 0.5, 0.6667, 1.0, 0.6533, 1.0, 0.6533, 0.5, 0.6533, 0.5, 0.6533, 1.0, 0.64, 1.0, 0.64, 0.5, 0.64, 0.5, 0.64, 1.0, 0.6267, 1.0, 0.6267, 0.5, 0.6267, 0.5, 0.6267, 1.0, 0.6133, 1.0, 0.6133, 0.5, 0.6133, 0.5, 0.6133, 1.0, 0.6, 1.0, 0.6, 0.5, 0.6, 0.5, 0.6, 1.0, 0.5867, 1.0, 0.5867, 0.5, 0.5867, 0.5, 0.5867, 1.0, 0.5733, 1.0, 0.5733, 0.5, 0.5733, 0.5, 0.5733, 1.0, 0.56, 1.0, 0.56, 0.5, 0.56, 0.5, 0.56, 1.0, 0.5467, 1.0, 0.5467, 0.5, 0.5467, 0.5, 0.5467, 1.0, 0.5333, 1.0, 0.5333, 0.5, 0.5333, 0.5, 0.5333, 1.0, 0.52, 1.0, 0.52, 0.5, 0.52, 0.5, 0.52, 1.0, 0.5067, 1.0, 0.5067, 0.5, 0.5067, 0.5, 0.5067, 1.0, 0.4933, 1.0, 0.4933, 0.5, 0.4933, 0.5, 0.4933, 1.0, 0.48, 1.0, 0.48, 0.5, 0.48, 0.5, 0.48, 1.0, 0.4667, 1.0, 0.4667, 0.5, 0.4667, 0.5, 0.4667, 1.0, 0.4533, 1.0, 0.4533, 0.5, 0.4533, 0.5, 0.4533, 1.0, 0.44, 1.0, 0.44, 0.5, 0.44, 0.5, 0.44, 1.0, 0.4267, 1.0, 0.4267, 0.5, 0.4267, 0.5, 0.4267, 1.0, 0.4133, 1.0, 0.4133, 0.5, 0.4133, 0.5, 0.4133, 1.0, 0.4, 1.0, 0.4, 0.5, 0.4, 0.5, 0.4, 1.0, 0.3867, 1.0, 0.3867, 0.5, 0.3867, 0.5, 0.3867, 1.0, 0.3733, 1.0, 0.3733, 0.5, 0.3733, 0.5, 0.3733, 1.0, 0.36, 1.0, 0.36, 0.5, 0.36, 0.5, 0.36, 1.0, 0.3467, 1.0, 0.3467, 0.5, 0.3467, 0.5, 0.3467, 1.0, 0.3333, 1.0, 0.3333, 0.5, 0.3333, 0.5, 0.3333, 1.0, 0.32, 1.0, 0.32, 0.5, 0.32, 0.5, 0.32, 1.0, 0.3067, 1.0, 0.3067, 0.5, 0.3067, 0.5, 0.3067, 1.0, 0.2933, 1.0, 0.2933, 0.5, 0.2933, 0.5, 0.2933, 1.0, 0.28, 1.0, 0.28, 0.5, 0.28, 0.5, 0.28, 1.0, 0.2667, 1.0, 0.2667, 0.5, 0.2667, 0.5, 0.2667, 1.0, 0.2533, 1.0, 0.2533, 0.5, 0.2533, 0.5, 0.2533, 1.0, 0.24, 1.0, 0.24, 0.5, 0.24, 0.5, 0.24, 1.0, 0.2267, 1.0, 0.2267, 0.5, 0.2267, 0.5, 0.2267, 1.0, 0.2133, 1.0, 0.2133, 0.5, 0.2133, 0.5, 0.2133, 1.0, 0.2, 1.0, 0.2, 0.5, 0.2, 0.5, 0.2, 1.0, 0.1867, 1.0, 0.1867, 0.5, 0.1867, 0.5, 0.1867, 1.0, 0.1733, 1.0, 0.1733, 0.5, 0.1733, 0.5, 0.1733, 1.0, 0.16, 1.0, 0.16, 0.5, 0.16, 0.5, 0.16, 1.0, 0.1467, 1.0, 0.1467, 0.5, 0.1467, 0.5, 0.1467, 1.0, 0.1333, 1.0, 0.1333, 0.5, 0.1333, 0.5, 0.1333, 1.0, 0.12, 1.0, 0.12, 0.5, 0.12, 0.5, 0.12, 1.0, 0.1067, 1.0, 0.1067, 0.5, 0.1067, 0.5, 0.1067, 1.0, 0.09333, 1.0, 0.09333, 0.5, 0.09333, 0.5, 0.09333, 1.0, 0.08, 1.0, 0.08, 0.5, 0.08, 0.5, 0.08, 1.0, 0.06667, 1.0, 0.06667, 0.5, 0.06667, 0.5, 0.06667, 1.0, 0.05333, 1.0, 0.05333, 0.5, 0.05333, 0.5, 0.05333, 1.0, 0.04, 1.0, 0.04, 0.5, 0.04, 0.5, 0.04, 1.0, 0.02667, 1.0, 0.02667, 0.5, 0.1082, 0.2832, 0.106, 0.2713, 0.106, 0.2713, 0.1082, 0.2832, 0.02667, 0.5, 0.02667, 1.0, 0.01333, 1.0, 0.01333, 0.5, 0.01333, 0.5, 0.01333, 1.0, 6.761e-07, 1.0, 6.761e-07, 0.5, 0.75, 0.49, 0.7701, 0.4892, 0.79, 0.4866, 0.8097, 0.4825, 0.8289, 0.4767, 0.8476, 0.4693, 0.8656, 0.4603, 0.8828, 0.4499, 0.8991, 0.4381, 0.9143, 0.425, 0.9284, 0.4106, 0.9412, 0.3951, 0.9526, 0.3786, 0.9627, 0.3612, 0.9712, 0.343, 0.9783, 0.3242, 0.9837, 0.3048, 0.9874, 0.2851, 0.9895, 0.2651, 0.9899, 0.245, 0.9887, 0.2249, 0.9857, 0.205, 0.9812, 0.1855, 0.9749, 0.1663, 0.9672, 0.1478, 0.9578, 0.13, 0.9471, 0.113, 0.9349, 0.09702, 0.9215, 0.08208, 0.9068, 0.06832, 0.8911, 0.05584, 0.8743, 0.04471, 0.8567, 0.03503, 0.8383, 0.02685, 0.8194, 0.02024, 0.7999, 0.01524, 0.7801, 0.01189, 0.7601, 0.01021, 0.7399, 0.01021, 0.7199, 0.01189, 0.7001, 0.01524, 0.6806, 0.02024, 0.6617, 0.02685, 0.6433, 0.03503, 0.6257, 0.04471, 0.6089, 0.05584, 0.5932, 0.06832, 0.5785, 0.08208, 0.5651, 0.09702, 0.5529, 0.113, 0.5422, 0.13, 0.5328, 0.1478, 0.5251, 0.1663, 0.5188, 0.1855, 0.5143, 0.205, 0.5113, 0.2249, 0.5101, 0.245, 0.5105, 0.2651, 0.5126, 0.2851, 0.5163, 0.3048, 0.5217, 0.3242, 0.5288, 0.343, 0.5373, 0.3612, 0.5474, 0.3786, 0.5588, 0.3951, 0.5716, 0.4106, 0.5857, 0.425, 0.6009, 0.4381, 0.6172, 0.4499, 0.6344, 0.4603, 0.6524, 0.4693, 0.6711, 0.4767, 0.6903, 0.4825, 0.71, 0.4866, 0.7299, 0.4892, 0.25, 0.4593, 0.2675, 0.4586, 0.2701, 0.4892, 0.25, 0.49, 0.2675, 0.4586, 0.2849, 0.4564, 0.29, 0.4866, 0.2701, 0.4892, 0.2849, 0.4564, 0.3021, 0.4527, 0.3097, 0.4825, 0.29, 0.4866, 0.3021, 0.4527, 0.3188, 0.4477, 0.3289, 0.4767, 0.3097, 0.4825, 0.3188, 0.4477, 0.3351, 0.4412, 0.3476, 0.4693, 0.3289, 0.4767, 0.3351, 0.4412, 0.3508, 0.4334, 0.3656, 0.4603, 0.3476, 0.4693, 0.3508, 0.4334, 0.3658, 0.4243, 0.3828, 0.4499, 0.3656, 0.4603, 0.3658, 0.4243, 0.38, 0.414, 0.3991, 0.4381, 0.3828, 0.4499, 0.38, 0.414, 0.3933, 0.4026, 0.4143, 0.425, 0.3991, 0.4381, 0.3933, 0.4026, 0.4055, 0.39, 0.4284, 0.4106, 0.4143, 0.425, 0.4055, 0.39, 0.4167, 0.3765, 0.4412, 0.3951, 0.4284, 0.4106, 0.4167, 0.3765, 0.4267, 0.3621, 0.4526, 0.3786, 0.4412, 0.3951, 0.4267, 0.3621, 0.4355, 0.347, 0.4627, 0.3612, 0.4526, 0.3786, 0.4355, 0.347, 0.4429, 0.3311, 0.4712, 0.343, 0.4627, 0.3612, 0.4429, 0.3311, 0.4491, 0.3147, 0.4783, 0.3242, 0.4712, 0.343, 0.4491, 0.3147, 0.4538, 0.2978, 0.4837, 0.3048, 0.4783, 0.3242, 0.4538, 0.2978, 0.4571, 0.2806, 0.4874, 0.2851, 0.4837, 0.3048, 0.4571, 0.2806, 0.4589, 0.2631, 0.4895, 0.2651, 0.4874, 0.2851, 0.4589, 0.2631, 0.4593, 0.2456, 0.4899, 0.245, 0.4895, 0.2651, 0.4593, 0.2456, 0.4582, 0.2281, 0.4887, 0.2249, 0.4899, 0.245, 0.4582, 0.2281, 0.4556, 0.2108, 0.4857, 0.205, 0.4887, 0.2249, 0.4556, 0.2108, 0.4516, 0.1937, 0.4812, 0.1855, 0.4857, 0.205, 0.4516, 0.1937, 0.4462, 0.177, 0.4749, 0.1663, 0.4812, 0.1855, 0.4462, 0.177, 0.4394, 0.1609, 0.4672, 0.1478, 0.4749, 0.1663, 0.4394, 0.1609, 0.4313, 0.1453, 0.4578, 0.13, 0.4672, 0.1478, 0.4313, 0.1453, 0.4219, 0.1305, 0.4471, 0.113, 0.4578, 0.13, 0.4219, 0.1305, 0.4113, 0.1166, 0.4349, 0.09702, 0.4471, 0.113, 0.4113, 0.1166, 0.3995, 0.1036, 0.4215, 0.08208, 0.4349, 0.09702, 0.3995, 0.1036, 0.3868, 0.09156, 0.4068, 0.06832, 0.4215, 0.08208, 0.3868, 0.09156, 0.373, 0.08067, 0.3911, 0.05584, 0.4068, 0.06832, 0.373, 0.08067, 0.3584, 0.07097, 0.3743, 0.04471, 0.3911, 0.05584, 0.3584, 0.07097, 0.3431, 0.06253, 0.3567, 0.03503, 0.3743, 0.04471, 0.3431, 0.06253, 0.327, 0.0554, 0.3383, 0.02685, 0.3567, 0.03503, 0.327, 0.0554, 0.3105, 0.04963, 0.3194, 0.02024, 0.3383, 0.02685, 0.3105, 0.04963, 0.2935, 0.04527, 0.2999, 0.01524, 0.3194, 0.02024, 0.2935, 0.04527, 0.2762, 0.04235, 0.2801, 0.01189, 0.2999, 0.01524, 0.2762, 0.04235, 0.2588, 0.04088, 0.2601, 0.01021, 0.2801, 0.01189, 0.2588, 0.04088, 0.2412, 0.04088, 0.2399, 0.01021, 0.2601, 0.01021, 0.2412, 0.04088, 0.2238, 0.04235, 0.2199, 0.01189, 0.2399, 0.01021, 0.2238, 0.04235, 0.2065, 0.04527, 0.2001, 0.01524, 0.2199, 0.01189, 0.2065, 0.04527, 0.1895, 0.04963, 0.1806, 0.02024, 0.2001, 0.01524, 0.1895, 0.04963, 0.173, 0.0554, 0.1617, 0.02685, 0.1806, 0.02024, 0.173, 0.0554, 0.1569, 0.06253, 0.1433, 0.03503, 0.1617, 0.02685, 0.1569, 0.06253, 0.1416, 0.07097, 0.1257, 0.04471, 0.1433, 0.03503, 0.1416, 0.07097, 0.127, 0.08067, 0.1089, 0.05584, 0.1257, 0.04471, 0.127, 0.08067, 0.1132, 0.09156, 0.09318, 0.06832, 0.1089, 0.05584, 0.1132, 0.09156, 0.1005, 0.1036, 0.07853, 0.08208, 0.09318, 0.06832, 0.1005, 0.1036, 0.08873, 0.1166, 0.06508, 0.09702, 0.07853, 0.08208, 0.08873, 0.1166, 0.07813, 0.1305, 0.05292, 0.113, 0.06508, 0.09702, 0.07813, 0.1305, 0.06874, 0.1453, 0.04215, 0.13, 0.05292, 0.113, 0.06874, 0.1453, 0.06062, 0.1609, 0.03284, 0.1478, 0.04215, 0.13, 0.06062, 0.1609, 0.05383, 0.177, 0.02505, 0.1663, 0.03284, 0.1478, 0.05383, 0.177, 0.04841, 0.1937, 0.01884, 0.1855, 0.02505, 0.1663, 0.04841, 0.1937, 0.04441, 0.2108, 0.01425, 0.205, 0.01884, 0.1855, 0.04441, 0.2108, 0.04185, 0.2281, 0.01131, 0.2249, 0.01425, 0.205, 0.04185, 0.2281, 0.04074, 0.2456, 0.01005, 0.245, 0.01131, 0.2249, 0.04074, 0.2456, 0.04111, 0.2631, 0.01047, 0.2651, 0.01005, 0.245, 0.04111, 0.2631, 0.04294, 0.2806, 0.01257, 0.2851, 0.01047, 0.2651, 0.04294, 0.2806, 0.04623, 0.2978, 0.01634, 0.3048, 0.01257, 0.2851, 0.04623, 0.2978, 0.05094, 0.3147, 0.02175, 0.3242, 0.01634, 0.3048, 0.05094, 0.3147, 0.05705, 0.3311, 0.02875, 0.343, 0.02175, 0.3242, 0.05705, 0.3311, 0.06452, 0.347, 0.03731, 0.3612, 0.02875, 0.343, 0.06452, 0.347, 0.07328, 0.3621, 0.04736, 0.3786, 0.03731, 0.3612, 0.07328, 0.3621, 0.08329, 0.3765, 0.05883, 0.3951, 0.04736, 0.3786, 0.08329, 0.3765, 0.09446, 0.39, 0.07165, 0.4106, 0.05883, 0.3951, 0.09446, 0.39, 0.1067, 0.4026, 0.08571, 0.425, 0.07165, 0.4106, 0.1067, 0.4026, 0.12, 0.414, 0.1009, 0.4381, 0.08571, 0.425, 0.12, 0.414, 0.1342, 0.4243, 0.1172, 0.4499, 0.1009, 0.4381, 0.1342, 0.4243, 0.1492, 0.4334, 0.1344, 0.4603, 0.1172, 0.4499, 0.1492, 0.4334, 0.1649, 0.4412, 0.1524, 0.4693, 0.1344, 0.4603, 0.1649, 0.4412, 0.1812, 0.4477, 0.1711, 0.4767, 0.1524, 0.4693, 0.1812, 0.4477, 0.1979, 0.4527, 0.1903, 0.4825, 0.1711, 0.4767, 0.1979, 0.4527, 0.2151, 0.4564, 0.21, 0.4866, 0.1903, 0.4825, 0.2151, 0.4564, 0.2325, 0.4586, 0.2299, 0.4892, 0.21, 0.4866, 0.2325, 0.4586, 0.25, 0.4593, 0.25, 0.49, 0.2299, 0.4892, 0.25, 0.4307, 0.2651, 0.4301, 0.2675, 0.4586, 0.25, 0.4593, 0.2651, 0.4301, 0.2801, 0.4282, 0.2849, 0.4564, 0.2675, 0.4586, 0.2801, 0.4282, 0.2949, 0.425, 0.3021, 0.4527, 0.2849, 0.4564, 0.2949, 0.425, 0.3094, 0.4207, 0.3188, 0.4477, 0.3021, 0.4527, 0.3094, 0.4207, 0.3235, 0.4151, 0.3351, 0.4412, 0.3188, 0.4477, 0.3235, 0.4151, 0.3371, 0.4084, 0.3508, 0.4334, 0.3351, 0.4412, 0.3371, 0.4084, 0.35, 0.4005, 0.3658, 0.4243, 0.3508, 0.4334, 0.35, 0.4005, 0.3622, 0.3916, 0.38, 0.414, 0.3658, 0.4243, 0.3622, 0.3916, 0.3737, 0.3817, 0.3933, 0.4026, 0.38, 0.414, 0.3737, 0.3817, 0.3843, 0.3709, 0.4055, 0.39, 0.3933, 0.4026, 0.3843, 0.3709, 0.3939, 0.3593, 0.4167, 0.3765, 0.4055, 0.39, 0.3939, 0.3593, 0.4026, 0.3468, 0.4267, 0.3621, 0.4167, 0.3765, 0.4026, 0.3468, 0.4101, 0.3337, 0.4355, 0.347, 0.4267, 0.3621, 0.4101, 0.3337, 0.4166, 0.32, 0.4429, 0.3311, 0.4355, 0.347, 0.4166, 0.32, 0.4219, 0.3058, 0.4491, 0.3147, 0.4429, 0.3311, 0.4219, 0.3058, 0.4259, 0.2913, 0.4538, 0.2978, 0.4491, 0.3147, 0.4259, 0.2913, 0.4288, 0.2764, 0.4571, 0.2806, 0.4538, 0.2978, 0.4288, 0.2764, 0.4304, 0.2613, 0.4589, 0.2631, 0.4571, 0.2806, 0.4304, 0.2613, 0.4307, 0.2462, 0.4593, 0.2456, 0.4589, 0.2631, 0.4307, 0.2462, 0.4297, 0.2311, 0.4582, 0.2281, 0.4593, 0.2456, 0.4297, 0.2311, 0.4275, 0.2161, 0.4556, 0.2108, 0.4582, 0.2281, 0.4275, 0.2161, 0.4241, 0.2014, 0.4516, 0.1937, 0.4556, 0.2108, 0.4241, 0.2014, 0.4194, 0.187, 0.4462, 0.177, 0.4516, 0.1937, 0.4194, 0.187, 0.4135, 0.1731, 0.4394, 0.1609, 0.4462, 0.177, 0.4135, 0.1731, 0.4065, 0.1596, 0.4313, 0.1453, 0.4394, 0.1609, 0.4065, 0.1596, 0.3984, 0.1469, 0.4219, 0.1305, 0.4313, 0.1453, 0.3984, 0.1469, 0.3892, 0.1348, 0.4113, 0.1166, 0.4219, 0.1305, 0.3892, 0.1348, 0.3791, 0.1236, 0.3995, 0.1036, 0.4113, 0.1166, 0.3791, 0.1236, 0.3681, 0.1132, 0.3868, 0.09156, 0.3995, 0.1036, 0.3681, 0.1132, 0.3562, 0.1038, 0.373, 0.08067, 0.3868, 0.09156, 0.3562, 0.1038, 0.3436, 0.09543, 0.3584, 0.07097, 0.373, 0.08067, 0.3436, 0.09543, 0.3303, 0.08814, 0.3431, 0.06253, 0.3584, 0.07097, 0.3303, 0.08814, 0.3165, 0.08198, 0.327, 0.0554, 0.3431, 0.06253, 0.3165, 0.08198, 0.3022, 0.077, 0.3105, 0.04963, 0.327, 0.0554, 0.3022, 0.077, 0.2876, 0.07324, 0.2935, 0.04527, 0.3105, 0.04963, 0.2876, 0.07324, 0.2726, 0.07072, 0.2762, 0.04235, 0.2935, 0.04527, 0.2726, 0.07072, 0.2576, 0.06945, 0.2588, 0.04088, 0.2762, 0.04235, 0.2576, 0.06945, 0.2424, 0.06945, 0.2412, 0.04088, 0.2588, 0.04088, 0.2424, 0.06945, 0.2274, 0.07072, 0.2238, 0.04235, 0.2412, 0.04088, 0.2274, 0.07072, 0.2124, 0.07324, 0.2065, 0.04527, 0.2238, 0.04235, 0.2124, 0.07324, 0.1978, 0.077, 0.1895, 0.04963, 0.2065, 0.04527, 0.1978, 0.077, 0.1835, 0.08198, 0.173, 0.0554, 0.1895, 0.04963, 0.1835, 0.08198, 0.1697, 0.08814, 0.1569, 0.06253, 0.173, 0.0554, 0.1697, 0.08814, 0.1564, 0.09543, 0.1416, 0.07097, 0.1569, 0.06253, 0.1564, 0.09543, 0.1438, 0.1038, 0.127, 0.08067, 0.1416, 0.07097, 0.1438, 0.1038, 0.1319, 0.1132, 0.1132, 0.09156, 0.127, 0.08067, 0.1319, 0.1132, 0.1209, 0.1236, 0.1005, 0.1036, 0.1132, 0.09156, 0.1209, 0.1236, 0.1108, 0.1348, 0.08873, 0.1166, 0.1005, 0.1036, 0.1108, 0.1348, 0.1016, 0.1469, 0.07813, 0.1305, 0.08873, 0.1166, 0.1016, 0.1469, 0.0935, 0.1596, 0.06874, 0.1453, 0.07813, 0.1305, 0.0935, 0.1596, 0.08649, 0.1731, 0.06062, 0.1609, 0.06874, 0.1453, 0.08649, 0.1731, 0.08062, 0.187, 0.05383, 0.177, 0.06062, 0.1609, 0.08062, 0.187, 0.07595, 0.2014, 0.04841, 0.1937, 0.05383, 0.177, 0.07595, 0.2014, 0.07249, 0.2161, 0.04441, 0.2108, 0.04841, 0.1937, 0.07249, 0.2161, 0.07028, 0.2311, 0.04185, 0.2281, 0.04441, 0.2108, 0.07028, 0.2311, 0.06933, 0.2462, 0.04074, 0.2456, 0.04185, 0.2281, 0.06933, 0.2462, 0.06965, 0.2613, 0.04111, 0.2631, 0.04074, 0.2456, 0.06965, 0.2613, 0.07123, 0.2764, 0.04294, 0.2806, 0.04111, 0.2631, 0.07123, 0.2764, 0.07407, 0.2913, 0.04623, 0.2978, 0.04294, 0.2806, 0.07407, 0.2913, 0.07814, 0.3058, 0.05094, 0.3147, 0.04623, 0.2978, 0.07814, 0.3058, 0.08341, 0.32, 0.05705, 0.3311, 0.05094, 0.3147, 0.08341, 0.32, 0.08985, 0.3337, 0.06452, 0.347, 0.05705, 0.3311, 0.08985, 0.3337, 0.09742, 0.3468, 0.07328, 0.3621, 0.06452, 0.347, 0.09742, 0.3468, 0.1061, 0.3593, 0.08329, 0.3765, 0.07328, 0.3621, 0.1061, 0.3593, 0.1157, 0.3709, 0.09446, 0.39, 0.08329, 0.3765, 0.1157, 0.3709, 0.1263, 0.3817, 0.1067, 0.4026, 0.09446, 0.39, 0.1263, 0.3817, 0.1378, 0.3916, 0.12, 0.414, 0.1067, 0.4026, 0.1378, 0.3916, 0.15, 0.4005, 0.1342, 0.4243, 0.12, 0.414, 0.15, 0.4005, 0.1629, 0.4084, 0.1492, 0.4334, 0.1342, 0.4243, 0.1629, 0.4084, 0.1765, 0.4151, 0.1649, 0.4412, 0.1492, 0.4334, 0.1765, 0.4151, 0.1906, 0.4207, 0.1812, 0.4477, 0.1649, 0.4412, 0.1906, 0.4207, 0.2051, 0.425, 0.1979, 0.4527, 0.1812, 0.4477, 0.2051, 0.425, 0.2199, 0.4282, 0.2151, 0.4564, 0.1979, 0.4527, 0.2199, 0.4282, 0.2349, 0.4301, 0.2325, 0.4586, 0.2151, 0.4564, 0.2349, 0.4301, 0.25, 0.4307, 0.25, 0.4593, 0.2325, 0.4586, 0.25, 0.3956, 0.2622, 0.3951, 0.2651, 0.4301, 0.25, 0.4307, 0.2622, 0.3951, 0.2743, 0.3936, 0.2801, 0.4282, 0.2651, 0.4301, 0.2743, 0.3936, 0.2862, 0.391, 0.2949, 0.425, 0.2801, 0.4282, 0.2862, 0.391, 0.2979, 0.3875, 0.3094, 0.4207, 0.2949, 0.425, 0.2979, 0.3875, 0.3092, 0.383, 0.3235, 0.4151, 0.3094, 0.4207, 0.3092, 0.383, 0.3201, 0.3776, 0.3371, 0.4084, 0.3235, 0.4151, 0.3201, 0.3776, 0.3306, 0.3713, 0.35, 0.4005, 0.3371, 0.4084, 0.3306, 0.3713, 0.3404, 0.3641, 0.3622, 0.3916, 0.35, 0.4005, 0.3404, 0.3641, 0.3497, 0.3561, 0.3737, 0.3817, 0.3622, 0.3916, 0.3497, 0.3561, 0.3582, 0.3474, 0.3843, 0.3709, 0.3737, 0.3817, 0.3582, 0.3474, 0.366, 0.338, 0.3939, 0.3593, 0.3843, 0.3709, 0.366, 0.338, 0.3729, 0.328, 0.4026, 0.3468, 0.3939, 0.3593, 0.3729, 0.328, 0.379, 0.3175, 0.4101, 0.3337, 0.4026, 0.3468, 0.379, 0.3175, 0.3842, 0.3064, 0.4166, 0.32, 0.4101, 0.3337, 0.3842, 0.3064, 0.3885, 0.295, 0.4219, 0.3058, 0.4166, 0.32, 0.3885, 0.295, 0.3918, 0.2832, 0.4259, 0.2913, 0.4219, 0.3058, 0.3918, 0.2832, 0.394, 0.2713, 0.4288, 0.2764, 0.4259, 0.2913, 0.394, 0.2713, 0.3953, 0.2591, 0.4304, 0.2613, 0.4288, 0.2764, 0.3953, 0.2591, 0.3956, 0.247, 0.4307, 0.2462, 0.4304, 0.2613, 0.3956, 0.247, 0.3948, 0.2348, 0.4297, 0.2311, 0.4307, 0.2462, 0.3948, 0.2348, 0.393, 0.2227, 0.4275, 0.2161, 0.4297, 0.2311, 0.393, 0.2227, 0.3902, 0.2108, 0.4241, 0.2014, 0.4275, 0.2161, 0.3902, 0.2108, 0.3865, 0.1992, 0.4194, 0.187, 0.4241, 0.2014, 0.3865, 0.1992, 0.3817, 0.188, 0.4135, 0.1731, 0.4194, 0.187, 0.3817, 0.188, 0.3761, 0.1772, 0.4065, 0.1596, 0.4135, 0.1731, 0.3761, 0.1772, 0.3696, 0.1669, 0.3984, 0.1469, 0.4065, 0.1596, 0.3696, 0.1669, 0.3622, 0.1572, 0.3892, 0.1348, 0.3984, 0.1469, 0.3622, 0.1572, 0.354, 0.1481, 0.3791, 0.1236, 0.3892, 0.1348, 0.354, 0.1481, 0.3451, 0.1398, 0.3681, 0.1132, 0.3791, 0.1236, 0.3451, 0.1398, 0.3356, 0.1322, 0.3562, 0.1038, 0.3681, 0.1132, 0.3356, 0.1322, 0.3254, 0.1255, 0.3436, 0.09543, 0.3562, 0.1038, 0.3254, 0.1255, 0.3147, 0.1196, 0.3303, 0.08814, 0.3436, 0.09543, 0.3147, 0.1196, 0.3036, 0.1146, 0.3165, 0.08198, 0.3303, 0.08814, 0.3036, 0.1146, 0.2921, 0.1106, 0.3022, 0.077, 0.3165, 0.08198, 0.2921, 0.1106, 0.2803, 0.1076, 0.2876, 0.07324, 0.3022, 0.077, 0.2803, 0.1076, 0.2682, 0.1055, 0.2726, 0.07072, 0.2876, 0.07324, 0.2682, 0.1055, 0.2561, 0.1045, 0.2576, 0.06945, 0.2726, 0.07072, 0.2561, 0.1045, 0.2439, 0.1045, 0.2424, 0.06945, 0.2576, 0.06945, 0.2439, 0.1045, 0.2318, 0.1055, 0.2274, 0.07072, 0.2424, 0.06945, 0.2318, 0.1055, 0.2197, 0.1076, 0.2124, 0.07324, 0.2274, 0.07072, 0.2197, 0.1076, 0.2079, 0.1106, 0.1978, 0.077, 0.2124, 0.07324, 0.2079, 0.1106, 0.1964, 0.1146, 0.1835, 0.08198, 0.1978, 0.077, 0.1964, 0.1146, 0.1853, 0.1196, 0.1697, 0.08814, 0.1835, 0.08198, 0.1853, 0.1196, 0.1746, 0.1255, 0.1564, 0.09543, 0.1697, 0.08814, 0.1746, 0.1255, 0.1644, 0.1322, 0.1438, 0.1038, 0.1564, 0.09543, 0.1644, 0.1322, 0.1549, 0.1398, 0.1319, 0.1132, 0.1438, 0.1038, 0.1549, 0.1398, 0.146, 0.1481, 0.1209, 0.1236, 0.1319, 0.1132, 0.146, 0.1481, 0.1378, 0.1572, 0.1108, 0.1348, 0.1209, 0.1236, 0.1378, 0.1572, 0.1304, 0.1669, 0.1016, 0.1469, 0.1108, 0.1348, 0.1304, 0.1669, 0.1239, 0.1772, 0.0935, 0.1596, 0.1016, 0.1469, 0.1239, 0.1772, 0.1183, 0.188, 0.08649, 0.1731, 0.0935, 0.1596, 0.1183, 0.188, 0.1135, 0.1992, 0.08062, 0.187, 0.08649, 0.1731, 0.1135, 0.1992, 0.1098, 0.2108, 0.07595, 0.2014, 0.08062, 0.187, 0.1098, 0.2108, 0.107, 0.2227, 0.07249, 0.2161, 0.07595, 0.2014, 0.107, 0.2227, 0.1052, 0.2348, 0.07028, 0.2311, 0.07249, 0.2161, 0.1052, 0.2348, 0.1044, 0.247, 0.06933, 0.2462, 0.07028, 0.2311, 0.1044, 0.247, 0.1047, 0.2591, 0.06965, 0.2613, 0.06933, 0.2462, 0.1047, 0.2591, 0.106, 0.2713, 0.07123, 0.2764, 0.06965, 0.2613, 0.106, 0.2713, 0.1082, 0.2832, 0.07407, 0.2913, 0.07123, 0.2764, 0.1082, 0.2832, 0.1115, 0.295, 0.07814, 0.3058, 0.07407, 0.2913, 0.1115, 0.295, 0.1158, 0.3064, 0.08341, 0.32, 0.07814, 0.3058, 0.1158, 0.3064, 0.121, 0.3175, 0.08985, 0.3337, 0.08341, 0.32, 0.121, 0.3175, 0.1271, 0.328, 0.09742, 0.3468, 0.08985, 0.3337, 0.1271, 0.328, 0.134, 0.338, 0.1061, 0.3593, 0.09742, 0.3468, 0.134, 0.338, 0.1418, 0.3474, 0.1157, 0.3709, 0.1061, 0.3593, 0.1418, 0.3474, 0.1503, 0.3561, 0.1263, 0.3817, 0.1157, 0.3709, 0.1503, 0.3561, 0.1596, 0.3641, 0.1378, 0.3916, 0.1263, 0.3817, 0.1596, 0.3641, 0.1694, 0.3713, 0.15, 0.4005, 0.1378, 0.3916, 0.1694, 0.3713, 0.1799, 0.3776, 0.1629, 0.4084, 0.15, 0.4005, 0.1799, 0.3776, 0.1908, 0.383, 0.1765, 0.4151, 0.1629, 0.4084, 0.1908, 0.383, 0.2021, 0.3875, 0.1906, 0.4207, 0.1765, 0.4151, 0.2021, 0.3875, 0.2138, 0.391, 0.2051, 0.425, 0.1906, 0.4207, 0.2138, 0.391, 0.2257, 0.3936, 0.2199, 0.4282, 0.2051, 0.425, 0.2257, 0.3936, 0.2378, 0.3951, 0.2349, 0.4301, 0.2199, 0.4282, 0.2378, 0.3951, 0.25, 0.3956, 0.25, 0.4307, 0.2349, 0.4301, 0.25, 0.2985, 0.2459, 0.2983, 0.2459, 0.2983, 0.25, 0.2985, 0.3036, 0.1146, 0.3147, 0.1196, 0.3147, 0.1196, 0.3036, 0.1146, 0.3306, 0.3713, 0.3201, 0.3776, 0.3201, 0.3776, 0.3306, 0.3713, 0.1115, 0.295, 0.1082, 0.2832, 0.1082, 0.2832, 0.1115, 0.295, 0.2921, 0.1106, 0.3036, 0.1146, 0.3036, 0.1146, 0.2921, 0.1106, 0.3404, 0.3641, 0.3306, 0.3713, 0.3306, 0.3713, 0.3404, 0.3641, 0.1158, 0.3064, 0.1115, 0.295, 0.1115, 0.295, 0.1158, 0.3064, 0.2803, 0.1076, 0.2921, 0.1106, 0.2921, 0.1106, 0.2803, 0.1076, 0.3497, 0.3561, 0.3404, 0.3641, 0.3404, 0.3641, 0.3497, 0.3561, 0.121, 0.3175, 0.1158, 0.3064, 0.1158, 0.3064, 0.121, 0.3175, 0.2682, 0.1055, 0.2803, 0.1076, 0.2803, 0.1076, 0.2682, 0.1055, 0.3582, 0.3474, 0.3497, 0.3561, 0.3497, 0.3561, 0.3582, 0.3474, 0.1271, 0.328, 0.121, 0.3175, 0.121, 0.3175, 0.1271, 0.328, 0.2561, 0.1045, 0.2682, 0.1055, 0.2682, 0.1055, 0.2561, 0.1045, 0.366, 0.338, 0.3582, 0.3474, 0.3582, 0.3474, 0.366, 0.338, 0.134, 0.338, 0.1271, 0.328, 0.1271, 0.328, 0.134, 0.338, 0.2439, 0.1045, 0.2561, 0.1045, 0.2561, 0.1045, 0.2439, 0.1045, 0.3729, 0.328, 0.366, 0.338, 0.366, 0.338, 0.3729, 0.328, 0.1418, 0.3474, 0.134, 0.338, 0.134, 0.338, 0.1418, 0.3474, 0.2318, 0.1055, 0.2439, 0.1045, 0.2439, 0.1045, 0.2318, 0.1055, 0.379, 0.3175, 0.3729, 0.328, 0.3729, 0.328, 0.379, 0.3175, 0.1503, 0.3561, 0.1418, 0.3474, 0.1418, 0.3474, 0.1503, 0.3561, 0.2197, 0.1076, 0.2318, 0.1055, 0.2318, 0.1055, 0.2197, 0.1076, 0.3842, 0.3064, 0.379, 0.3175, 0.379, 0.3175, 0.3842, 0.3064, 0.1596, 0.3641, 0.1503, 0.3561, 0.1503, 0.3561, 0.1596, 0.3641, 0.2079, 0.1106, 0.2197, 0.1076, 0.2197, 0.1076, 0.2079, 0.1106, 0.3885, 0.295, 0.3842, 0.3064, 0.3842, 0.3064, 0.3885, 0.295, 0.1694, 0.3713, 0.1596, 0.3641, 0.1596, 0.3641, 0.1694, 0.3713, 0.1964, 0.1146, 0.2079, 0.1106, 0.2079, 0.1106, 0.1964, 0.1146, 0.3918, 0.2832, 0.3885, 0.295, 0.3885, 0.295, 0.3918, 0.2832, 0.1799, 0.3776, 0.1694, 0.3713, 0.1694, 0.3713, 0.1799, 0.3776, 0.1853, 0.1196, 0.1964, 0.1146, 0.1964, 0.1146, 0.1853, 0.1196, 0.394, 0.2713, 0.3918, 0.2832, 0.3918, 0.2832, 0.394, 0.2713, 0.1908, 0.383, 0.1799, 0.3776, 0.1799, 0.3776, 0.1908, 0.383, 0.1746, 0.1255, 0.1853, 0.1196, 0.1853, 0.1196, 0.1746, 0.1255, 0.3953, 0.2591, 0.394, 0.2713, 0.394, 0.2713, 0.3953, 0.2591, 0.2021, 0.3875, 0.1908, 0.383, 0.1908, 0.383, 0.2021, 0.3875, 0.1644, 0.1322, 0.1746, 0.1255, 0.1746, 0.1255, 0.1644, 0.1322, 0.3956, 0.247, 0.3953, 0.2591, 0.3953, 0.2591, 0.3956, 0.247, 0.2138, 0.391, 0.2021, 0.3875, 0.2021, 0.3875, 0.2138, 0.391, 0.1549, 0.1398, 0.1644, 0.1322, 0.1644, 0.1322, 0.1549, 0.1398, 0.3948, 0.2348, 0.3956, 0.247, 0.3956, 0.247, 0.3948, 0.2348, 0.2257, 0.3936, 0.2138, 0.391, 0.2138, 0.391, 0.2257, 0.3936, 0.146, 0.1481, 0.1549, 0.1398, 0.1549, 0.1398, 0.146, 0.1481, 0.393, 0.2227, 0.3948, 0.2348, 0.3948, 0.2348, 0.393, 0.2227, 0.2378, 0.3951, 0.2257, 0.3936, 0.2257, 0.3936, 0.2378, 0.3951, 0.1378, 0.1572, 0.146, 0.1481, 0.146, 0.1481, 0.1378, 0.1572, 0.3902, 0.2108, 0.393, 0.2227, 0.393, 0.2227, 0.3902, 0.2108, 0.25, 0.3956, 0.2378, 0.3951, 0.2378, 0.3951, 0.25, 0.3956, 0.1304, 0.1669, 0.1378, 0.1572, 0.1378, 0.1572, 0.1304, 0.1669, 0.3865, 0.1992, 0.3902, 0.2108, 0.3902, 0.2108, 0.3865, 0.1992, 0.1239, 0.1772, 0.1304, 0.1669, 0.1304, 0.1669, 0.1239, 0.1772, 0.3817, 0.188, 0.3865, 0.1992, 0.3865, 0.1992, 0.3817, 0.188, 0.1183, 0.188, 0.1239, 0.1772, 0.1239, 0.1772, 0.1183, 0.188, 0.3761, 0.1772, 0.3817, 0.188, 0.3817, 0.188, 0.3761, 0.1772, 0.1135, 0.1992, 0.1183, 0.188, 0.1183, 0.188, 0.1135, 0.1992, 0.3696, 0.1669, 0.3761, 0.1772, 0.3761, 0.1772, 0.3696, 0.1669, 0.1098, 0.2108, 0.1135, 0.1992, 0.1135, 0.1992, 0.1098, 0.2108, 0.3622, 0.1572, 0.3696, 0.1669, 0.3696, 0.1669, 0.3622, 0.1572, 0.2622, 0.3951, 0.25, 0.3956, 0.25, 0.3956, 0.2622, 0.3951, 0.107, 0.2227, 0.1098, 0.2108, 0.1098, 0.2108, 0.107, 0.2227, 0.354, 0.1481, 0.3622, 0.1572, 0.3622, 0.1572, 0.354, 0.1481, 0.2743, 0.3936, 0.2622, 0.3951, 0.2622, 0.3951, 0.2743, 0.3936, 0.1052, 0.2348, 0.107, 0.2227, 0.107, 0.2227, 0.1052, 0.2348, 0.3451, 0.1398, 0.354, 0.1481, 0.354, 0.1481, 0.3451, 0.1398, 0.2862, 0.391, 0.2743, 0.3936, 0.2743, 0.3936, 0.2862, 0.391, 0.1044, 0.247, 0.1052, 0.2348, 0.1052, 0.2348, 0.1044, 0.247, 0.3356, 0.1322, 0.3451, 0.1398, 0.3451, 0.1398, 0.3356, 0.1322, 0.2979, 0.3875, 0.2862, 0.391, 0.2862, 0.391, 0.2979, 0.3875, 0.1047, 0.2591, 0.1044, 0.247, 0.1044, 0.247, 0.1047, 0.2591, 0.3254, 0.1255, 0.3356, 0.1322, 0.3356, 0.1322, 0.3254, 0.1255, 0.3092, 0.383, 0.2979, 0.3875, 0.2979, 0.3875, 0.3092, 0.383, 0.106, 0.2713, 0.1047, 0.2591, 0.1047, 0.2591, 0.106, 0.2713, 0.3147, 0.1196, 0.3254, 0.1255, 0.3254, 0.1255, 0.3147, 0.1196, 0.3201, 0.3776, 0.3092, 0.383, 0.3092, 0.383, 0.3201, 0.3776, 0.25, 0.3762, 0.2606, 0.3757, 0.2622, 0.3951, 0.25, 0.3956, 0.2606, 0.3757, 0.271, 0.3744, 0.2743, 0.3936, 0.2622, 0.3951, 0.271, 0.3744, 0.2814, 0.3722, 0.2862, 0.391, 0.2743, 0.3936, 0.2814, 0.3722, 0.2915, 0.3691, 0.2979, 0.3875, 0.2862, 0.391, 0.2915, 0.3691, 0.3013, 0.3652, 0.3092, 0.383, 0.2979, 0.3875, 0.3013, 0.3652, 0.3108, 0.3605, 0.3201, 0.3776, 0.3092, 0.383, 0.3108, 0.3605, 0.3198, 0.3551, 0.3306, 0.3713, 0.3201, 0.3776, 0.3198, 0.3551, 0.3284, 0.3489, 0.3404, 0.3641, 0.3306, 0.3713, 0.3284, 0.3489, 0.3364, 0.342, 0.3497, 0.3561, 0.3404, 0.3641, 0.3364, 0.342, 0.3438, 0.3344, 0.3582, 0.3474, 0.3497, 0.3561, 0.3438, 0.3344, 0.3505, 0.3263, 0.366, 0.338, 0.3582, 0.3474, 0.3505, 0.3263, 0.3565, 0.3176, 0.3729, 0.328, 0.366, 0.338, 0.3565, 0.3176, 0.3618, 0.3084, 0.379, 0.3175, 0.3729, 0.328, 0.3618, 0.3084, 0.3663, 0.2989, 0.3842, 0.3064, 0.379, 0.3175, 0.3663, 0.2989, 0.37, 0.289, 0.3885, 0.295, 0.3842, 0.3064, 0.37, 0.289, 0.3728, 0.2788, 0.3918, 0.2832, 0.3885, 0.295, 0.3728, 0.2788, 0.3748, 0.2684, 0.394, 0.2713, 0.3918, 0.2832, 0.3748, 0.2684, 0.3759, 0.2579, 0.3953, 0.2591, 0.394, 0.2713, 0.3759, 0.2579, 0.3761, 0.2474, 0.3956, 0.247, 0.3953, 0.2591, 0.3761, 0.2474, 0.3755, 0.2368, 0.3948, 0.2348, 0.3956, 0.247, 0.3755, 0.2368, 0.3739, 0.2264, 0.393, 0.2227, 0.3948, 0.2348, 0.3739, 0.2264, 0.3715, 0.2161, 0.3902, 0.2108, 0.393, 0.2227, 0.3715, 0.2161, 0.3682, 0.206, 0.3865, 0.1992, 0.3902, 0.2108, 0.3682, 0.206, 0.3641, 0.1963, 0.3817, 0.188, 0.3865, 0.1992, 0.3641, 0.1963, 0.3593, 0.1869, 0.3761, 0.1772, 0.3817, 0.188, 0.3593, 0.1869, 0.3536, 0.178, 0.3696, 0.1669, 0.3761, 0.1772, 0.3536, 0.178, 0.3472, 0.1696, 0.3622, 0.1572, 0.3696, 0.1669, 0.3472, 0.1696, 0.3401, 0.1617, 0.354, 0.1481, 0.3622, 0.1572, 0.3401, 0.1617, 0.3324, 0.1545, 0.3451, 0.1398, 0.354, 0.1481, 0.3324, 0.1545, 0.3242, 0.1479, 0.3356, 0.1322, 0.3451, 0.1398, 0.3242, 0.1479, 0.3154, 0.1421, 0.3254, 0.1255, 0.3356, 0.1322, 0.3154, 0.1421, 0.3061, 0.137, 0.3147, 0.1196, 0.3254, 0.1255, 0.3061, 0.137, 0.2964, 0.1327, 0.3036, 0.1146, 0.3147, 0.1196, 0.2964, 0.1327, 0.2865, 0.1292, 0.2921, 0.1106, 0.3036, 0.1146, 0.2865, 0.1292, 0.2762, 0.1266, 0.2803, 0.1076, 0.2921, 0.1106, 0.2762, 0.1266, 0.2658, 0.1248, 0.2682, 0.1055, 0.2803, 0.1076, 0.2658, 0.1248, 0.2553, 0.124, 0.2561, 0.1045, 0.2682, 0.1055, 0.2553, 0.124, 0.2447, 0.124, 0.2439, 0.1045, 0.2561, 0.1045, 0.2447, 0.124, 0.2342, 0.1248, 0.2318, 0.1055, 0.2439, 0.1045, 0.2342, 0.1248, 0.2238, 0.1266, 0.2197, 0.1076, 0.2318, 0.1055, 0.2238, 0.1266, 0.2135, 0.1292, 0.2079, 0.1106, 0.2197, 0.1076, 0.2135, 0.1292, 0.2036, 0.1327, 0.1964, 0.1146, 0.2079, 0.1106, 0.2036, 0.1327, 0.1939, 0.137, 0.1853, 0.1196, 0.1964, 0.1146, 0.1939, 0.137, 0.1846, 0.1421, 0.1746, 0.1255, 0.1853, 0.1196, 0.1846, 0.1421, 0.1758, 0.1479, 0.1644, 0.1322, 0.1746, 0.1255, 0.1758, 0.1479, 0.1676, 0.1545, 0.1549, 0.1398, 0.1644, 0.1322, 0.1676, 0.1545, 0.1599, 0.1617, 0.146, 0.1481, 0.1549, 0.1398, 0.1599, 0.1617, 0.1528, 0.1696, 0.1378, 0.1572, 0.146, 0.1481, 0.1528, 0.1696, 0.1464, 0.178, 0.1304, 0.1669, 0.1378, 0.1572, 0.1464, 0.178, 0.1407, 0.1869, 0.1239, 0.1772, 0.1304, 0.1669, 0.1407, 0.1869, 0.1359, 0.1963, 0.1183, 0.188, 0.1239, 0.1772, 0.1359, 0.1963, 0.1318, 0.206, 0.1135, 0.1992, 0.1183, 0.188, 0.1318, 0.206, 0.1285, 0.2161, 0.1098, 0.2108, 0.1135, 0.1992, 0.1285, 0.2161, 0.1261, 0.2264, 0.107, 0.2227, 0.1098, 0.2108, 0.1261, 0.2264, 0.1245, 0.2368, 0.1052, 0.2348, 0.107, 0.2227, 0.1245, 0.2368, 0.1239, 0.2474, 0.1044, 0.247, 0.1052, 0.2348, 0.1239, 0.2474, 0.1241, 0.2579, 0.1047, 0.2591, 0.1044, 0.247, 0.1241, 0.2579, 0.1252, 0.2684, 0.106, 0.2713, 0.1047, 0.2591, 0.1252, 0.2684, 0.1272, 0.2788, 0.1082, 0.2832, 0.106, 0.2713, 0.1272, 0.2788, 0.13, 0.289, 0.1115, 0.295, 0.1082, 0.2832, 0.13, 0.289, 0.1337, 0.2989, 0.1158, 0.3064, 0.1115, 0.295, 0.1337, 0.2989, 0.1382, 0.3084, 0.121, 0.3175, 0.1158, 0.3064, 0.1382, 0.3084, 0.1435, 0.3176, 0.1271, 0.328, 0.121, 0.3175, 0.1435, 0.3176, 0.1495, 0.3263, 0.134, 0.338, 0.1271, 0.328, 0.1495, 0.3263, 0.1563, 0.3344, 0.1418, 0.3474, 0.134, 0.338, 0.1563, 0.3344, 0.1636, 0.342, 0.1503, 0.3561, 0.1418, 0.3474, 0.1636, 0.342, 0.1716, 0.3489, 0.1596, 0.3641, 0.1503, 0.3561, 0.1716, 0.3489, 0.1802, 0.3551, 0.1694, 0.3713, 0.1596, 0.3641, 0.1802, 0.3551, 0.1892, 0.3605, 0.1799, 0.3776, 0.1694, 0.3713, 0.1892, 0.3605, 0.1987, 0.3652, 0.1908, 0.383, 0.1799, 0.3776, 0.1987, 0.3652, 0.2085, 0.3691, 0.2021, 0.3875, 0.1908, 0.383, 0.2085, 0.3691, 0.2186, 0.3722, 0.2138, 0.391, 0.2021, 0.3875, 0.2186, 0.3722, 0.229, 0.3744, 0.2257, 0.3936, 0.2138, 0.391, 0.229, 0.3744, 0.2394, 0.3757, 0.2378, 0.3951, 0.2257, 0.3936, 0.2394, 0.3757, 0.25, 0.3762, 0.25, 0.3956, 0.2378, 0.3951, 0.25, 0.2985, 0.2541, 0.2983, 0.2606, 0.3757, 0.25, 0.3762, 0.2541, 0.2983, 0.2581, 0.2978, 0.271, 0.3744, 0.2606, 0.3757, 0.2581, 0.2978, 0.2621, 0.297, 0.2814, 0.3722, 0.271, 0.3744, 0.2621, 0.297, 0.2659, 0.2958, 0.2915, 0.3691, 0.2814, 0.3722, 0.2659, 0.2958, 0.2697, 0.2943, 0.3013, 0.3652, 0.2915, 0.3691, 0.2697, 0.2943, 0.2734, 0.2925, 0.3108, 0.3605, 0.3013, 0.3652, 0.2734, 0.2925, 0.2768, 0.2904, 0.3198, 0.3551, 0.3108, 0.3605, 0.2768, 0.2904, 0.2801, 0.288, 0.3284, 0.3489, 0.3198, 0.3551, 0.2801, 0.288, 0.2832, 0.2853, 0.3364, 0.342, 0.3284, 0.3489, 0.2832, 0.2853, 0.286, 0.2824, 0.3438, 0.3344, 0.3364, 0.342, 0.286, 0.2824, 0.2886, 0.2793, 0.3505, 0.3263, 0.3438, 0.3344, 0.2886, 0.2793, 0.2909, 0.276, 0.3565, 0.3176, 0.3505, 0.3263, 0.2909, 0.276, 0.293, 0.2725, 0.3618, 0.3084, 0.3565, 0.3176, 0.293, 0.2725, 0.2947, 0.2688, 0.3663, 0.2989, 0.3618, 0.3084, 0.2947, 0.2688, 0.2961, 0.265, 0.37, 0.289, 0.3663, 0.2989, 0.2961, 0.265, 0.2972, 0.2611, 0.3728, 0.2788, 0.37, 0.289, 0.2972, 0.2611, 0.298, 0.2571, 0.3748, 0.2684, 0.3728, 0.2788, 0.298, 0.2571, 0.2984, 0.253, 0.3759, 0.2579, 0.3748, 0.2684, 0.2984, 0.253, 0.2985, 0.249, 0.3761, 0.2474, 0.3759, 0.2579, 0.2985, 0.249, 0.2982, 0.2449, 0.3755, 0.2368, 0.3761, 0.2474, 0.2982, 0.2449, 0.2976, 0.2409, 0.3739, 0.2264, 0.3755, 0.2368, 0.2976, 0.2409, 0.2967, 0.237, 0.3715, 0.2161, 0.3739, 0.2264, 0.2967, 0.237, 0.2954, 0.2331, 0.3682, 0.206, 0.3715, 0.2161, 0.2954, 0.2331, 0.2939, 0.2294, 0.3641, 0.1963, 0.3682, 0.206, 0.2939, 0.2294, 0.292, 0.2258, 0.3593, 0.1869, 0.3641, 0.1963, 0.292, 0.2258, 0.2898, 0.2223, 0.3536, 0.178, 0.3593, 0.1869, 0.2898, 0.2223, 0.2874, 0.2191, 0.3472, 0.1696, 0.3536, 0.178, 0.2874, 0.2191, 0.2846, 0.2161, 0.3401, 0.1617, 0.3472, 0.1696, 0.2846, 0.2161, 0.2817, 0.2133, 0.3324, 0.1545, 0.3401, 0.1617, 0.2817, 0.2133, 0.2785, 0.2108, 0.3242, 0.1479, 0.3324, 0.1545, 0.2785, 0.2108, 0.2751, 0.2085, 0.3154, 0.1421, 0.3242, 0.1479, 0.2751, 0.2085, 0.2716, 0.2066, 0.3061, 0.137, 0.3154, 0.1421, 0.2716, 0.2066, 0.2678, 0.2049, 0.2964, 0.1327, 0.3061, 0.137, 0.2678, 0.2049, 0.264, 0.2036, 0.2865, 0.1292, 0.2964, 0.1327, 0.264, 0.2036, 0.2601, 0.2026, 0.2762, 0.1266, 0.2865, 0.1292, 0.2601, 0.2026, 0.2561, 0.2019, 0.2658, 0.1248, 0.2762, 0.1266, 0.2561, 0.2019, 0.252, 0.2016, 0.2553, 0.124, 0.2658, 0.1248, 0.252, 0.2016, 0.248, 0.2016, 0.2447, 0.124, 0.2553, 0.124, 0.248, 0.2016, 0.2439, 0.2019, 0.2342, 0.1248, 0.2447, 0.124, 0.2439, 0.2019, 0.2399, 0.2026, 0.2238, 0.1266, 0.2342, 0.1248, 0.2399, 0.2026, 0.236, 0.2036, 0.2135, 0.1292, 0.2238, 0.1266, 0.236, 0.2036, 0.2322, 0.2049, 0.2036, 0.1327, 0.2135, 0.1292, 0.2322, 0.2049, 0.2284, 0.2066, 0.1939, 0.137, 0.2036, 0.1327, 0.2284, 0.2066, 0.2249, 0.2085, 0.1846, 0.1421, 0.1939, 0.137, 0.2249, 0.2085, 0.2215, 0.2108, 0.1758, 0.1479, 0.1846, 0.1421, 0.2215, 0.2108, 0.2183, 0.2133, 0.1676, 0.1545, 0.1758, 0.1479, 0.2183, 0.2133, 0.2154, 0.2161, 0.1599, 0.1617, 0.1676, 0.1545, 0.2154, 0.2161, 0.2126, 0.2191, 0.1528, 0.1696, 0.1599, 0.1617, 0.2126, 0.2191, 0.2102, 0.2223, 0.1464, 0.178, 0.1528, 0.1696, 0.2102, 0.2223, 0.208, 0.2258, 0.1407, 0.1869, 0.1464, 0.178, 0.208, 0.2258, 0.2061, 0.2294, 0.1359, 0.1963, 0.1407, 0.1869, 0.2061, 0.2294, 0.2046, 0.2331, 0.1318, 0.206, 0.1359, 0.1963, 0.2046, 0.2331, 0.2033, 0.237, 0.1285, 0.2161, 0.1318, 0.206, 0.2033, 0.237, 0.2024, 0.2409, 0.1261, 0.2264, 0.1285, 0.2161, 0.2024, 0.2409, 0.2018, 0.2449, 0.1245, 0.2368, 0.1261, 0.2264, 0.2018, 0.2449, 0.2015, 0.249, 0.1239, 0.2474, 0.1245, 0.2368, 0.2015, 0.249, 0.2016, 0.253, 0.1241, 0.2579, 0.1239, 0.2474, 0.2016, 0.253, 0.202, 0.2571, 0.1252, 0.2684, 0.1241, 0.2579, 0.202, 0.2571, 0.2028, 0.2611, 0.1272, 0.2788, 0.1252, 0.2684, 0.2028, 0.2611, 0.2039, 0.265, 0.13, 0.289, 0.1272, 0.2788, 0.2039, 0.265, 0.2053, 0.2688, 0.1337, 0.2989, 0.13, 0.289, 0.2053, 0.2688, 0.207, 0.2725, 0.1382, 0.3084, 0.1337, 0.2989, 0.207, 0.2725, 0.2091, 0.276, 0.1435, 0.3176, 0.1382, 0.3084, 0.2091, 0.276, 0.2114, 0.2793, 0.1495, 0.3263, 0.1435, 0.3176, 0.2114, 0.2793, 0.214, 0.2824, 0.1563, 0.3344, 0.1495, 0.3263, 0.214, 0.2824, 0.2168, 0.2853, 0.1636, 0.342, 0.1563, 0.3344, 0.2168, 0.2853, 0.2199, 0.288, 0.1716, 0.3489, 0.1636, 0.342, 0.2199, 0.288, 0.2232, 0.2904, 0.1802, 0.3551, 0.1716, 0.3489, 0.2232, 0.2904, 0.2266, 0.2925, 0.1892, 0.3605, 0.1802, 0.3551, 0.2266, 0.2925, 0.2303, 0.2943, 0.1987, 0.3652, 0.1892, 0.3605, 0.2303, 0.2943, 0.2341, 0.2958, 0.2085, 0.3691, 0.1987, 0.3652, 0.2341, 0.2958, 0.2379, 0.297, 0.2186, 0.3722, 0.2085, 0.3691, 0.2379, 0.297, 0.2419, 0.2978, 0.229, 0.3744, 0.2186, 0.3722, 0.2419, 0.2978, 0.2459, 0.2983, 0.2394, 0.3757, 0.229, 0.3744, 0.2459, 0.2983, 0.25, 0.2985, 0.25, 0.3762, 0.2394, 0.3757, 0.2541, 0.2983, 0.25, 0.2985, 0.2459, 0.2983, 0.2419, 0.2978, 0.2379, 0.297, 0.2341, 0.2958, 0.2303, 0.2943, 0.2266, 0.2925, 0.2232, 0.2904, 0.2199, 0.288, 0.2168, 0.2853, 0.214, 0.2824, 0.2114, 0.2793, 0.2091, 0.276, 0.207, 0.2725, 0.2053, 0.2688, 0.2039, 0.265, 0.2028, 0.2611, 0.202, 0.2571, 0.2016, 0.253, 0.2015, 0.249, 0.2018, 0.2449, 0.2024, 0.2409, 0.2033, 0.237, 0.2046, 0.2331, 0.2061, 0.2294, 0.208, 0.2258, 0.2102, 0.2223, 0.2126, 0.2191, 0.2154, 0.2161, 0.2183, 0.2133, 0.2215, 0.2108, 0.2249, 0.2085, 0.2284, 0.2066, 0.2322, 0.2049, 0.236, 0.2036, 0.2399, 0.2026, 0.2439, 0.2019, 0.248, 0.2016, 0.252, 0.2016, 0.2561, 0.2019, 0.2601, 0.2026, 0.264, 0.2036, 0.2678, 0.2049, 0.2716, 0.2066, 0.2751, 0.2085, 0.2785, 0.2108, 0.2817, 0.2133, 0.2846, 0.2161, 0.2874, 0.2191, 0.2898, 0.2223, 0.292, 0.2258, 0.2939, 0.2294, 0.2954, 0.2331, 0.2967, 0.237, 0.2976, 0.2409, 0.2982, 0.2449, 0.2985, 0.249, 0.2984, 0.253, 0.298, 0.2571, 0.2972, 0.2611, 0.2961, 0.265, 0.2947, 0.2688, 0.293, 0.2725, 0.2909, 0.276, 0.2886, 0.2793, 0.286, 0.2824, 0.2832, 0.2853, 0.2801, 0.288, 0.2768, 0.2904, 0.2734, 0.2925, 0.2697, 0.2943, 0.2659, 0.2958, 0.2621, 0.297, 0.2581, 0.2978, 0.2102, 0.2223, 0.2126, 0.2191, 0.2126, 0.2191, 0.2102, 0.2223, 0.2954, 0.2331, 0.2967, 0.237, 0.2967, 0.237, 0.2954, 0.2331, 0.208, 0.2258, 0.2102, 0.2223, 0.2102, 0.2223, 0.208, 0.2258, 0.2939, 0.2294, 0.2954, 0.2331, 0.2954, 0.2331, 0.2939, 0.2294, 0.2061, 0.2294, 0.208, 0.2258, 0.208, 0.2258, 0.2061, 0.2294, 0.292, 0.2258, 0.2939, 0.2294, 0.2939, 0.2294, 0.292, 0.2258, 0.2046, 0.2331, 0.2061, 0.2294, 0.2061, 0.2294, 0.2046, 0.2331, 0.2898, 0.2223, 0.292, 0.2258, 0.292, 0.2258, 0.2898, 0.2223, 0.2033, 0.237, 0.2046, 0.2331, 0.2046, 0.2331, 0.2033, 0.237, 0.2874, 0.2191, 0.2898, 0.2223, 0.2898, 0.2223, 0.2874, 0.2191, 0.2541, 0.2983, 0.25, 0.2985, 0.25, 0.2985, 0.2541, 0.2983, 0.2024, 0.2409, 0.2033, 0.237, 0.2033, 0.237, 0.2024, 0.2409, 0.2846, 0.2161, 0.2874, 0.2191, 0.2874, 0.2191, 0.2846, 0.2161, 0.2581, 0.2978, 0.2541, 0.2983, 0.2541, 0.2983, 0.2581, 0.2978, 0.2018, 0.2449, 0.2024, 0.2409, 0.2024, 0.2409, 0.2018, 0.2449, 0.2817, 0.2133, 0.2846, 0.2161, 0.2846, 0.2161, 0.2817, 0.2133, 0.2621, 0.297, 0.2581, 0.2978, 0.2581, 0.2978, 0.2621, 0.297, 0.2015, 0.249, 0.2018, 0.2449, 0.2018, 0.2449, 0.2015, 0.249, 0.2785, 0.2108, 0.2817, 0.2133, 0.2817, 0.2133, 0.2785, 0.2108, 0.2659, 0.2958, 0.2621, 0.297, 0.2621, 0.297, 0.2659, 0.2958, 0.2016, 0.253, 0.2015, 0.249, 0.2015, 0.249, 0.2016, 0.253, 0.2751, 0.2085, 0.2785, 0.2108, 0.2785, 0.2108, 0.2751, 0.2085, 0.2697, 0.2943, 0.2659, 0.2958, 0.2659, 0.2958, 0.2697, 0.2943, 0.202, 0.2571, 0.2016, 0.253, 0.2016, 0.253, 0.202, 0.2571, 0.2716, 0.2066, 0.2751, 0.2085, 0.2751, 0.2085, 0.2716, 0.2066, 0.2734, 0.2925, 0.2697, 0.2943, 0.2697, 0.2943, 0.2734, 0.2925, 0.2028, 0.2611, 0.202, 0.2571, 0.202, 0.2571, 0.2028, 0.2611, 0.2678, 0.2049, 0.2716, 0.2066, 0.2716, 0.2066, 0.2678, 0.2049, 0.2768, 0.2904, 0.2734, 0.2925, 0.2734, 0.2925, 0.2768, 0.2904, 0.2039, 0.265, 0.2028, 0.2611, 0.2028, 0.2611, 0.2039, 0.265, 0.264, 0.2036, 0.2678, 0.2049, 0.2678, 0.2049, 0.264, 0.2036, 0.2801, 0.288, 0.2768, 0.2904, 0.2768, 0.2904, 0.2801, 0.288, 0.2053, 0.2688, 0.2039, 0.265, 0.2039, 0.265, 0.2053, 0.2688, 0.2601, 0.2026, 0.264, 0.2036, 0.264, 0.2036, 0.2601, 0.2026, 0.2832, 0.2853, 0.2801, 0.288, 0.2801, 0.288, 0.2832, 0.2853, 0.207, 0.2725, 0.2053, 0.2688, 0.2053, 0.2688, 0.207, 0.2725, 0.2561, 0.2019, 0.2601, 0.2026, 0.2601, 0.2026, 0.2561, 0.2019, 0.286, 0.2824, 0.2832, 0.2853, 0.2832, 0.2853, 0.286, 0.2824, 0.2091, 0.276, 0.207, 0.2725, 0.207, 0.2725, 0.2091, 0.276, 0.252, 0.2016, 0.2561, 0.2019, 0.2561, 0.2019, 0.252, 0.2016, 0.2886, 0.2793, 0.286, 0.2824, 0.286, 0.2824, 0.2886, 0.2793, 0.2114, 0.2793, 0.2091, 0.276, 0.2091, 0.276, 0.2114, 0.2793, 0.248, 0.2016, 0.252, 0.2016, 0.252, 0.2016, 0.248, 0.2016, 0.2909, 0.276, 0.2886, 0.2793, 0.2886, 0.2793, 0.2909, 0.276, 0.214, 0.2824, 0.2114, 0.2793, 0.2114, 0.2793, 0.214, 0.2824, 0.2439, 0.2019, 0.248, 0.2016, 0.248, 0.2016, 0.2439, 0.2019, 0.293, 0.2725, 0.2909, 0.276, 0.2909, 0.276, 0.293, 0.2725, 0.2168, 0.2853, 0.214, 0.2824, 0.214, 0.2824, 0.2168, 0.2853, 0.2399, 0.2026, 0.2439, 0.2019, 0.2439, 0.2019, 0.2399, 0.2026, 0.2947, 0.2688, 0.293, 0.2725, 0.293, 0.2725, 0.2947, 0.2688, 0.2199, 0.288, 0.2168, 0.2853, 0.2168, 0.2853, 0.2199, 0.288, 0.236, 0.2036, 0.2399, 0.2026, 0.2399, 0.2026, 0.236, 0.2036, 0.2961, 0.265, 0.2947, 0.2688, 0.2947, 0.2688, 0.2961, 0.265, 0.2232, 0.2904, 0.2199, 0.288, 0.2199, 0.288, 0.2232, 0.2904, 0.2322, 0.2049, 0.236, 0.2036, 0.236, 0.2036, 0.2322, 0.2049, 0.2972, 0.2611, 0.2961, 0.265, 0.2961, 0.265, 0.2972, 0.2611, 0.2266, 0.2925, 0.2232, 0.2904, 0.2232, 0.2904, 0.2266, 0.2925, 0.2284, 0.2066, 0.2322, 0.2049, 0.2322, 0.2049, 0.2284, 0.2066, 0.298, 0.2571, 0.2972, 0.2611, 0.2972, 0.2611, 0.298, 0.2571, 0.2303, 0.2943, 0.2266, 0.2925, 0.2266, 0.2925, 0.2303, 0.2943, 0.2249, 0.2085, 0.2284, 0.2066, 0.2284, 0.2066, 0.2249, 0.2085, 0.2984, 0.253, 0.298, 0.2571, 0.298, 0.2571, 0.2984, 0.253, 0.2341, 0.2958, 0.2303, 0.2943, 0.2303, 0.2943, 0.2341, 0.2958, 0.2215, 0.2108, 0.2249, 0.2085, 0.2249, 0.2085, 0.2215, 0.2108, 0.2985, 0.249, 0.2984, 0.253, 0.2984, 0.253, 0.2985, 0.249, 0.2379, 0.297, 0.2341, 0.2958, 0.2341, 0.2958, 0.2379, 0.297, 0.2183, 0.2133, 0.2215, 0.2108, 0.2215, 0.2108, 0.2183, 0.2133, 0.2982, 0.2449, 0.2985, 0.249, 0.2985, 0.249, 0.2982, 0.2449, 0.2419, 0.2978, 0.2379, 0.297, 0.2379, 0.297, 0.2419, 0.2978, 0.2154, 0.2161, 0.2183, 0.2133, 0.2183, 0.2133, 0.2154, 0.2161, 0.2976, 0.2409, 0.2982, 0.2449, 0.2982, 0.2449, 0.2976, 0.2409, 0.2459, 0.2983, 0.2419, 0.2978, 0.2419, 0.2978, 0.2459, 0.2983, 0.2126, 0.2191, 0.2154, 0.2161, 0.2154, 0.2161, 0.2126, 0.2191, 0.2967, 0.237, 0.2976, 0.2409, 0.2976, 0.2409, 0.2967, 0.237])
me_cylinder_001.update()

# ---- objects
ob_cylinder = bpy.data.objects.new('Cylinder', me_cylinder_001)

# ---- transforms, parenting, visibility, modifiers, constraints
ob_cylinder.location = (0.0, 0.0, 0.3514)
ob_cylinder.rotation_euler = (0.0, 1.571, 0.0)

# ---- collection membership
scene.collection.objects.link(ob_cylinder)

# ---- scene / render settings (as saved in the file)
scene.frame_start = 1; scene.frame_end = 250; scene.frame_set(1)
scene.render.engine = 'BLENDER_EEVEE_NEXT'
scene.cycles.sampling_pattern = 'TABULATED_SOBOL'
bpy.context.view_layer.update()

# ---- added for rendering (the .blend has no active camera and no usable light): camera, sun
cam_auto = bpy.data.cameras.new('AutoCamera')
cam_auto.lens = 50.0
cam_auto.sensor_width = 36.0
cam_auto.clip_end = 1000.0
ob_auto_camera = bpy.data.objects.new('AutoCamera', cam_auto)
scene.collection.objects.link(ob_auto_camera)
ob_auto_camera.location = (1.00665, -1.20781, 1.15673)
ob_auto_camera.rotation_euler = (1.09748, -7.21219e-08, 0.694738)
scene.camera = ob_auto_camera
light_auto_sun = bpy.data.lights.new('AutoSun', 'SUN')
light_auto_sun.energy = 3.0
light_auto_sun.angle = 0.0523599
ob_auto_sun = bpy.data.objects.new('AutoSun', light_auto_sun)
scene.collection.objects.link(ob_auto_sun)
ob_auto_sun.rotation_euler = (0.872665, 0.174533, 0.523599)
bpy.context.view_layer.update()
